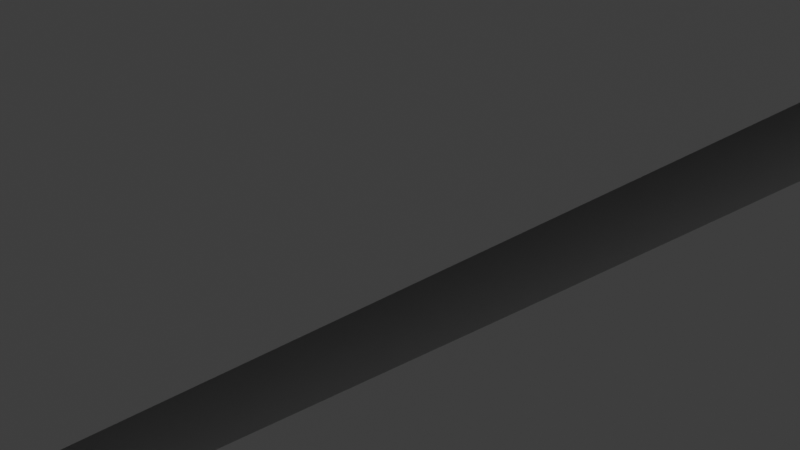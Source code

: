 # Source: fullHullAndOnlyHullNOHOLES.blend  (saved by Blender 2.93.20; exported with 4.5.12 LTS)
import bpy
from mathutils import Matrix  # noqa: F401  (used for matrix-valued properties, if any)

bpy.ops.wm.read_factory_settings(use_empty=True)
scene = bpy.context.scene
scene.name = 'Scene'

# ---- collections
col_collection = bpy.data.collections.new('Collection'); scene.collection.children.link(col_collection)

# ---- materials (node trees are filled in below, after node groups)
mat_material = bpy.data.materials.new('Material')
mat_material.alpha_threshold = 0.0
mat_material.use_transparent_shadow = False
mat_material.line_color = (0.0, 0.0, 0.0, 1.0)

# ---- material node trees
mat_material.use_nodes = True; mat_material.node_tree.nodes.clear()
_N = mat_material.node_tree.nodes; _L = mat_material.node_tree.links
n0 = _N.new('ShaderNodeOutputMaterial'); n0.name = 'Material Output'; n0.location = (300, 300)
n1 = _N.new('ShaderNodeBsdfPrincipled'); n1.name = 'Principled BSDF'; n1.location = (10, 300)
n1.distribution = 'GGX'
n1.subsurface_method = 'BURLEY'
n1.inputs[2].default_value = 0.4
n1.inputs[3].default_value = 1.45
n1.inputs[27].default_value = (0.0, 0.0, 0.0, 1.0)
n1.inputs[28].default_value = 1.0
_L.new(n1.outputs[0], n0.inputs[0])
n0.is_active_output = True

# ---- world
world_world = bpy.data.worlds.new('World'); scene.world = world_world
world_world.use_nodes = True; world_world.node_tree.nodes.clear()
_N = world_world.node_tree.nodes; _L = world_world.node_tree.links
n0 = _N.new('ShaderNodeOutputWorld'); n0.name = 'World Output'; n0.location = (300, 300)
n1 = _N.new('ShaderNodeBackground'); n1.name = 'Background'; n1.location = (10, 300)
n1.inputs[0].default_value = (0.05088, 0.05088, 0.05088, 1.0)
_L.new(n1.outputs[0], n0.inputs[0])
n0.is_active_output = True
world_world.color = (0.05088, 0.05088, 0.05088)
world_world.use_sun_shadow = False
world_world.sun_shadow_jitter_overblur = 0.0

# ---- cameras
cam_camera = bpy.data.cameras.new('Camera')
cam_camera.clip_end = 100.0
cam_camera.ortho_scale = 7.314

# ---- lights
light_light = bpy.data.lights.new('Light', 'POINT')
light_light.transmission_factor = 0.0
light_light.energy = 1000.0
light_light.shadow_soft_size = 0.1
light_light.shadow_maximum_resolution = 0.006
light_light.use_absolute_resolution = True

# ---- meshes
me_cube = bpy.data.meshes.new('Cube')
me_cube.from_pydata([(1.0, 1.0, 4.982), (1.0, -1.0, 4.982), (-1.0, 1.0, 4.982), (-1.0, -1.0, 4.982), (1.0, 1.0, 1.109), (-1.0, -1.0, 1.109), (1.0, -1.0, 1.109), (-1.0, 1.0, 1.109), (0.9917, 1.0, 0.06699), (0.9917, -1.0, 0.06699), (-0.9917, 1.0, 0.06699), (-0.9917, -1.0, 0.06699)], [], [(0, 2, 3, 1), (6, 1, 3, 5), (5, 3, 2, 7), (9, 6, 5, 11), (4, 0, 1, 6), (7, 2, 0, 4), (8, 4, 6, 9), (11, 5, 7, 10), (10, 7, 4, 8), (11, 10, 8, 9)])
_uv = me_cube.uv_layers.new(name='UVMap')
_uv.uv.foreach_set('vector', [0.625, 0.5, 0.875, 0.5, 0.875, 0.75, 0.625, 0.75, 0.5, 0.75, 0.625, 0.75, 0.625, 1.0, 0.5, 1.0, 0.5, 0.0, 0.625, 0.0, 0.625, 0.25, 0.5, 0.25, 0.4289, 0.75, 0.5, 0.75, 0.5, 1.0, 0.4289, 1.0, 0.5, 0.5, 0.625, 0.5, 0.625, 0.75, 0.5, 0.75, 0.5, 0.25, 0.625, 0.25, 0.625, 0.5, 0.5, 0.5, 0.4289, 0.5, 0.5, 0.5, 0.5, 0.75, 0.4289, 0.75, 0.4289, 0.0, 0.5, 0.0, 0.5, 0.25, 0.4289, 0.25, 0.4289, 0.25, 0.5, 0.25, 0.5, 0.5, 0.4289, 0.5, 0.4289, 1.0, 0.4289, 0.25, 0.4289, 0.5, 0.4289, 0.75])
me_cube.materials.append(mat_material)
me_cube.use_remesh_preserve_volume = False
me_cube.use_remesh_preserve_attributes = False
me_cube.use_mirror_vertex_groups = False
me_cube.update()
me_nurbscurve_007 = bpy.data.meshes.new('NurbsCurve.007')
me_nurbscurve_007.from_pydata([(0.4045, 0.1171, -0.07941), (0.8007, 0.1171, 0.03843), (1.168, 0.1171, 0.1883), (1.499, 0.1171, 0.4258), (1.809, 0.1171, 0.6897), (2.124, 0.1171, 0.9472), (2.459, 0.1171, 1.178), (2.809, 0.1171, 1.387), (3.153, 0.1171, 1.605), (3.426, 0.1171, 1.906), (3.537, 0.1171, 2.298), (3.561, 0.1171, 2.704), (3.575, 0.1171, 3.111), (3.581, 0.1171, 3.518), (3.585, 0.1171, 3.925), (3.587, 0.1171, 4.332), (3.587, 0.1171, 4.739), (3.587, 0.1171, 5.146), (3.587, 0.1171, 5.553), (3.588, 0.1171, 5.96), (3.591, 0.1171, 6.367), (3.594, 0.1171, 6.775), (3.596, 0.1171, 7.182), (3.482, 0.1171, 7.167), (3.165, 0.1171, 7.128), (2.681, 0.1171, 7.087), (2.139, 0.1171, 7.087), (1.592, 0.1171, 7.126), (1.037, 0.1171, 7.167), (0.5195, 0.1171, 7.188), (0.1607, 0.1171, 7.196), (-1.136e-07, 0.1171, 7.199), (3.359, 17.18, 6.162), (5.282, 17.18, 6.279), (5.247, 17.18, 5.475), (5.208, 17.18, 4.497), (5.172, 17.18, 3.372), (5.147, 17.18, 2.326), (5.134, 17.18, 1.576), (5.125, 17.18, 1.201), (5.104, 17.18, 0.9991), (5.011, 17.18, 0.7873), (4.897, 17.18, 0.5651), (4.695, 17.18, 0.367), (4.424, 17.18, 0.2347), (3.992, 17.18, 0.131), (3.409, 17.18, 0.07774), (2.648, 17.18, 0.04071), (1.793, 17.18, 0.006082), (1.028, 17.18, -0.02707), (0.4724, 17.18, -0.05661), (0.1432, 17.18, -0.07667), (0.0, 17.18, 6.354), (0.0, 17.18, -0.07667), (0.0, 36.62, 0.09701), (0.0, 38.73, 0.108), (0.0, 40.84, 0.1199), (0.0, 44.0, 0.1377), (0.0, 46.61, 0.1441), (0.0, 47.1, 0.1445), (0.0, 47.6, 0.1468), (0.0, 48.59, 0.1474), (0.0, 49.59, 0.1473), (0.0, 50.09, 0.1473), (0.0, 50.58, 0.1472), (0.0, 51.08, 0.1474), (0.0, 51.71, 0.2443), (0.0, 52.19, 0.5262), (0.0, 52.54, 0.7772), (-1.156e-07, 52.95, 1.09), (-1.175e-07, 53.38, 1.418), (0.0, 53.82, 1.668), (0.0, 54.26, 1.924), (0.0, 54.69, 2.203), (0.0, 55.14, 2.438), (0.0, 55.61, 2.715), (0.0, 56.09, 2.961), (0.0, 56.59, 3.175), (0.0, 57.1, 3.421), (0.0, 57.61, 3.611), (0.0, 58.09, 3.975), (-1.128e-07, 58.53, 4.364), (-1.11e-07, 58.78, 4.837), (-9.781e-08, 58.82, 5.379), (-7.284e-08, 58.76, 5.919), (-3.65e-08, 58.68, 6.455), (-6.837e-09, 58.42, 6.98), (-1.3e-08, 57.51, 6.94), (-3.125e-08, 55.65, 6.857), (-5.103e-08, 53.72, 6.773), (-6.292e-08, 52.46, 6.723), (-6.83e-08, 51.83, 6.7), (-7.277e-08, 51.42, 6.681), (-7.793e-08, 51.07, 6.659), (-8.649e-08, 50.39, 6.623), (-9.771e-08, 49.38, 6.576), (-1.075e-07, 48.35, 6.531), (-1.119e-07, 47.63, 6.504), (-1.127e-07, 47.21, 6.491), (-1.127e-07, 46.97, 6.484), (-1.127e-07, 46.78, 6.481), (-1.127e-07, 46.52, 6.477), (-1.127e-07, 46.26, 6.475), (-1.127e-07, 45.57, 6.46), (-1.127e-07, 44.17, 6.425), (-1.127e-07, 42.15, 6.372), (-1.127e-07, 40.12, 6.315), (-1.127e-07, 38.4, 6.263), (-1.134e-07, 37.08, 6.222), (-1.24e-07, 36.12, 6.193), (-1.563e-07, 35.38, 6.171), (-1.984e-07, 34.85, 6.155), (0.0, 34.51, 6.142), (0.0, 27.58, 6.106), (0.0, 24.11, 6.141), (-7.285e-08, 15.63, 6.402), (-1.282e-07, 14.08, 6.454), (-1.074e-07, 12.53, 6.509), (-1.144e-07, 10.97, 6.573), (-1.121e-07, 9.421, 6.641), (-1.128e-07, 7.869, 6.712), (-1.126e-07, 6.318, 6.789), (-1.127e-07, 4.767, 6.875), (-1.126e-07, 3.216, 6.975), (-1.129e-07, 1.667, 7.086), (-1.127e-07, 0.004841, 7.208), (-1.126e-07, -0.6656, 7.262), (-1.13e-07, -1.336, 7.313), (-1.106e-07, -2.007, 7.362), (-9.469e-08, -3.348, 7.461), (-7.345e-08, -4.019, 7.512), (-3.809e-08, -4.69, 7.564), (-2.609e-08, -5.342, 6.591), (-5.849e-08, -5.305, 5.565), (-8.553e-08, -5.273, 4.538), (-9.975e-08, -5.257, 4.025), (-1.106e-07, -5.247, 3.512), (-1.128e-07, -5.254, 2.999), (-1.126e-07, -5.251, 2.485), (-1.127e-07, -5.202, 1.974), (-1.127e-07, -5.053, 1.482), (-1.127e-07, -4.762, 1.06), (-1.127e-07, -4.363, 0.7352), (-1.127e-07, -3.915, 0.4839), (-1.126e-07, -3.431, 0.3148), (-1.127e-07, -2.932, 0.1916), (-1.126e-07, -2.43, 0.0847), (-1.134e-07, -1.927, -0.01811), (-1.097e-07, -1.421, -0.107), (-1.207e-07, -0.9097, -0.1432), (-1.153e-07, -0.3962, -0.1274), (0.0, 0.1171, -0.1253), (-1.163e-07, 3.91, -0.08647), (-1.29e-07, 5.806, -0.06804), (-1.407e-07, 7.702, -0.05221), (-1.346e-07, 9.599, -0.04348), (-1.148e-07, 11.5, -0.0474), (-8.374e-08, 13.39, -0.0619), (-5.064e-08, 15.29, -0.07981), (0.1369, 34.51, 0.09611), (0.4508, 34.51, 0.1196), (1.018, 34.51, 0.1583), (1.863, 34.51, 0.21), (2.842, 34.51, 0.267), (3.705, 34.51, 0.3189), (4.344, 34.51, 0.3762), (4.8, 34.51, 0.47), (5.107, 34.51, 0.6164), (5.29, 34.51, 0.8073), (5.376, 34.51, 1.043), (5.406, 34.51, 1.35), (5.417, 34.51, 1.746), (5.422, 34.51, 2.199), (5.426, 34.51, 2.664), (5.429, 34.51, 3.107), (5.431, 34.51, 3.504), (5.431, 34.51, 3.902), (5.431, 34.51, 4.389), (5.433, 34.51, 4.949), (5.443, 34.51, 5.459), (5.484, 34.51, 6.156), (5.194, 34.51, 6.131), (4.553, 34.51, 6.07), (3.631, 34.51, 6.007), (2.645, 34.51, 5.986), (1.732, 34.51, 6.012), (0.9757, 34.51, 6.058), (0.4302, 34.51, 6.103), (0.1184, 34.51, 6.119), (0.0, 34.51, 0.08583), (0.1349, 46.11, 0.1495), (0.4495, 46.11, 0.1556), (1.017, 46.11, 0.1739), (1.863, 46.11, 0.2134), (2.842, 46.11, 0.2671), (3.704, 46.11, 0.3194), (4.33, 46.11, 0.3889), (4.736, 46.11, 0.5281), (4.96, 46.11, 0.7504), (5.071, 46.11, 1.006), (5.128, 46.11, 1.268), (5.154, 46.11, 1.579), (5.166, 46.11, 1.975), (5.171, 46.11, 2.428), (5.174, 46.11, 2.893), (5.179, 46.11, 3.733), (5.155, 46.7, 6.069), (5.161, 46.7, 6.336), (5.179, 46.11, 4.9), (5.182, 46.11, 5.703), (5.188, 46.11, 6.101), (5.192, 46.11, 6.345), (5.194, 46.11, 6.463), (4.944, 46.11, 6.433), (4.384, 46.11, 6.395), (3.558, 46.11, 6.352), (2.629, 46.11, 6.332), (1.731, 46.11, 6.344), (0.9757, 46.11, 6.38), (0.4302, 46.11, 6.426), (0.1184, 46.11, 6.46), (0.0, 46.11, 0.1476), (-1.127e-07, 46.11, 6.472), (0.4877, 51.58, 0.1728), (0.9747, 51.58, 0.2071), (1.461, 51.58, 0.2522), (2.431, 51.58, 0.3656), (2.915, 51.58, 0.4298), (3.397, 51.58, 0.5042), (3.874, 51.58, 0.6169), (4.292, 51.57, 0.8623), (4.515, 51.57, 1.293), (4.582, 51.57, 1.776), (4.596, 51.57, 2.264), (4.601, 51.57, 2.752), (4.605, 51.57, 3.24), (4.608, 51.57, 3.729), (4.609, 51.57, 4.217), (4.609, 51.57, 4.705), (4.608, 51.57, 5.194), (4.605, 51.57, 5.682), (4.598, 51.57, 6.17), (4.585, 51.57, 6.658), (4.339, 51.57, 6.634), (3.791, 51.57, 6.558), (2.977, 51.57, 6.49), (2.059, 51.58, 6.503), (1.204, 51.58, 6.579), (0.5792, 51.58, 6.647), (0.226, 51.58, 6.677), (0.06082, 51.58, 6.687), (0.0, 51.58, 0.1483), (0.0, 51.58, 6.687), (0.8184, 58.48, 6.977), (1.589, 58.18, 6.962), (2.229, 57.66, 6.942), (2.734, 57.0, 6.919), (3.153, 56.29, 6.894), (3.504, 55.54, 6.865), (3.799, 54.77, 6.831), (4.043, 53.98, 6.792), (4.245, 53.18, 6.75), (4.421, 52.38, 6.707), (4.618, 51.34, 6.666), (4.657, 51.08, 6.659), (4.72, 50.68, 6.647), (4.814, 50.11, 6.629), (4.935, 49.34, 6.604), (5.05, 48.4, 6.567), (5.134, 47.3, 6.516), (5.277, 45.06, 6.422), (5.322, 44.0, 6.388), (5.38, 42.95, 6.356), (5.458, 40.84, 6.3), (5.496, 38.73, 6.25), (5.502, 37.67, 6.227), (5.499, 36.62, 6.203), (5.492, 35.56, 6.181), (5.241, 15.03, 6.367), (5.198, 12.88, 6.452), (5.148, 10.72, 6.537), (5.08, 8.568, 6.637), (4.943, 6.419, 6.757), (4.656, 4.286, 6.892), (4.18, 2.188, 7.035), (3.348, -0.4256, 7.223), (3.074, -0.9567, 7.262), (2.787, -1.48, 7.303), (2.475, -1.99, 7.345), (2.144, -2.487, 7.386), (1.798, -2.974, 7.428), (1.443, -3.454, 7.469), (1.081, -3.93, 7.508), (0.7163, -4.404, 7.542), (0.3553, -4.88, 7.576), (-1.49e-08, 58.58, 6.987), (-1.211e-08, -5.36, 7.617), (0.1773, 52.19, 0.5316), (0.3103, 51.93, 0.3779), (0.08866, 52.36, 0.6342), (0.399, 51.75, 0.2753), (0.133, 52.28, 0.5829), (0.2217, 52.1, 0.4804), (0.04433, 52.45, 0.6854), (0.4433, 51.66, 0.2241), (0.266, 52.01, 0.4291), (0.3547, 51.84, 0.3266), (4.424, 52.38, 6.211), (4.238, 53.19, 6.248), (4.027, 53.99, 6.284), (3.775, 54.78, 6.316), (3.475, 55.55, 6.344), (3.121, 56.3, 6.368), (2.701, 57.02, 6.389), (2.198, 57.69, 6.408), (1.565, 58.22, 6.426), (0.8062, 58.54, 6.442), (4.421, 52.38, 5.714), (4.225, 53.18, 5.741), (4.004, 53.99, 5.768), (3.745, 54.78, 5.792), (3.44, 55.55, 5.813), (3.082, 56.3, 5.831), (2.662, 57.03, 5.847), (2.162, 57.7, 5.862), (1.537, 58.25, 5.88), (0.7917, 58.59, 5.899), (4.412, 52.38, 5.212), (4.205, 53.18, 5.225), (3.975, 53.98, 5.24), (3.708, 54.76, 5.253), (3.397, 55.54, 5.264), (3.036, 56.29, 5.273), (2.616, 57.01, 5.283), (2.12, 57.69, 5.296), (1.505, 58.25, 5.316), (0.7747, 58.62, 5.345), (4.398, 52.36, 4.715), (4.178, 53.15, 4.72), (3.935, 53.94, 4.726), (3.658, 54.72, 4.731), (3.34, 55.48, 4.735), (2.976, 56.22, 4.739), (2.555, 56.94, 4.744), (2.064, 57.61, 4.752), (1.461, 58.17, 4.77), (0.7512, 58.55, 4.8), (4.383, 52.36, 4.257), (4.148, 53.14, 4.295), (3.893, 53.91, 4.335), (3.606, 54.68, 4.376), (3.28, 55.44, 4.42), (2.911, 56.17, 4.465), (2.491, 56.89, 4.516), (2.004, 57.56, 4.575), (1.415, 58.12, 4.649), (0.7263, 58.53, 4.739), (4.354, 52.32, 3.744), (4.092, 53.07, 3.758), (3.812, 53.81, 3.776), (3.505, 54.54, 3.8), (3.164, 55.26, 3.83), (2.786, 55.97, 3.868), (2.364, 56.65, 3.917), (1.885, 57.29, 3.984), (1.32, 57.85, 4.08), (0.6739, 58.25, 4.213), (4.319, 52.27, 3.255), (4.027, 52.96, 3.27), (3.719, 53.65, 3.29), (3.389, 54.33, 3.318), (3.032, 55.01, 3.355), (2.644, 55.66, 3.403), (2.22, 56.3, 3.467), (1.75, 56.9, 3.551), (1.212, 57.42, 3.674), (0.6139, 57.81, 3.841), (4.288, 52.21, 2.786), (3.97, 52.85, 2.82), (3.639, 53.49, 2.86), (3.289, 54.12, 2.909), (2.918, 54.74, 2.968), (2.521, 55.34, 3.039), (2.096, 55.92, 3.126), (1.634, 56.48, 3.236), (1.12, 56.96, 3.384), (0.563, 57.34, 3.577), (4.261, 52.16, 2.326), (3.92, 52.74, 2.389), (3.57, 53.33, 2.457), (3.204, 53.9, 2.535), (2.821, 54.46, 2.623), (2.418, 55.01, 2.723), (1.991, 55.55, 2.839), (1.536, 56.06, 2.977), (1.043, 56.5, 3.152), (0.5207, 56.84, 3.302), (4.228, 52.11, 1.869), (3.871, 52.64, 1.963), (3.506, 53.17, 2.063), (3.128, 53.69, 2.171), (2.736, 54.2, 2.289), (2.329, 54.7, 2.42), (1.903, 55.18, 2.565), (1.455, 55.64, 2.731), (0.9792, 56.04, 2.932), (0.4863, 56.35, 3.104), (4.15, 52.05, 1.41), (3.782, 52.53, 1.529), (3.408, 53.01, 1.653), (3.024, 53.48, 1.786), (2.629, 53.94, 1.93), (2.222, 54.39, 2.085), (1.802, 54.82, 2.256), (1.365, 55.23, 2.447), (0.911, 55.59, 2.672), (0.4499, 55.87, 2.868), (3.928, 52.0, 0.9938), (3.561, 52.43, 1.127), (3.191, 52.85, 1.266), (2.813, 53.26, 1.415), (2.428, 53.67, 1.574), (2.036, 54.07, 1.746), (1.635, 54.46, 1.934), (1.225, 54.82, 2.143), (0.8082, 55.14, 2.386), (0.3961, 55.4, 2.601), (3.533, 51.95, 0.7508), (3.191, 52.31, 0.8865), (2.846, 52.68, 1.028), (2.497, 53.04, 1.177), (2.143, 53.4, 1.337), (1.785, 53.74, 1.508), (1.423, 54.08, 1.693), (1.057, 54.41, 1.898), (0.6915, 54.7, 2.133), (0.337, 54.94, 2.337), (3.094, 51.89, 0.6322), (2.79, 52.21, 0.7616), (2.484, 52.52, 0.8954), (2.175, 52.83, 1.036), (1.863, 53.14, 1.184), (1.549, 53.44, 1.341), (1.232, 53.73, 1.51), (0.9134, 54.02, 1.693), (0.597, 54.28, 1.901), (0.2912, 54.5, 2.07), (2.654, 51.84, 0.5471), (2.391, 52.11, 0.6655), (2.128, 52.37, 0.787), (1.863, 52.64, 0.9133), (1.595, 52.9, 1.045), (1.326, 53.15, 1.184), (1.055, 53.41, 1.33), (0.7834, 53.65, 1.488), (0.5134, 53.88, 1.663), (0.2513, 54.08, 1.792), (2.212, 51.8, 0.4701), (1.993, 52.01, 0.5754), (1.772, 52.23, 0.6828), (1.551, 52.45, 0.7933), (1.328, 52.66, 0.9075), (1.104, 52.88, 1.026), (0.8791, 53.09, 1.15), (0.6533, 53.29, 1.281), (0.4292, 53.48, 1.424), (0.171, 53.65, 1.584), (1.329, 51.75, 0.3507), (1.197, 51.92, 0.4495), (1.064, 52.08, 0.5491), (0.9312, 52.25, 0.6498), (0.7979, 52.42, 0.752), (0.6642, 52.59, 0.8558), (0.5302, 52.76, 0.9616), (0.3959, 52.92, 1.07), (0.2621, 53.08, 1.183), (0.13, 53.23, 1.299), (0.8865, 51.7, 0.2847), (0.7981, 51.83, 0.3624), (0.7097, 51.96, 0.4403), (0.6211, 52.08, 0.5187), (0.5324, 52.21, 0.5977), (0.4435, 52.34, 0.6772), (0.3545, 52.46, 0.7574), (0.2654, 52.59, 0.8386), (0.1764, 52.71, 0.9213), (0.08784, 52.83, 1.005), (0.0, 48.1, 0.1476), (0.0, 49.09, 0.1473), (4.992, 48.87, 6.586), (5.092, 47.85, 6.541), (5.164, 46.71, 6.489), (5.149, 46.7, 5.662), (5.147, 46.69, 4.885), (5.148, 46.68, 3.778), (5.145, 46.67, 2.968), (5.14, 46.67, 2.499), (5.134, 46.66, 2.042), (5.122, 46.66, 1.636), (5.095, 46.66, 1.307), (5.045, 46.65, 1.069), (4.935, 46.65, 0.7912), (4.709, 46.65, 0.5493), (4.3, 46.64, 0.4007), (3.686, 46.64, 0.3273), (2.857, 46.63, 0.2722), (1.921, 46.62, 0.2163), (1.061, 46.61, 0.1725), (0.4998, 46.61, 0.1524), (0.1682, 46.61, 0.1455), (5.129, 47.3, 6.327), (5.123, 47.29, 6.037), (5.116, 47.29, 5.62), (5.114, 47.28, 4.87), (5.117, 47.26, 3.824), (5.114, 47.25, 3.044), (5.108, 47.24, 2.572), (5.101, 47.23, 2.11), (5.088, 47.23, 1.694), (5.061, 47.22, 1.348), (5.016, 47.22, 1.133), (4.909, 47.21, 0.8335), (4.68, 47.2, 0.5721), (4.269, 47.19, 0.4144), (3.667, 47.18, 0.3375), (2.871, 47.16, 0.2802), (1.979, 47.14, 0.2228), (1.105, 47.12, 0.175), (0.55, 47.11, 0.1533), (0.2015, 47.11, 0.1456), (5.087, 47.85, 6.318), (5.08, 47.84, 6.004), (5.074, 47.83, 5.578), (5.072, 47.82, 4.857), (5.077, 47.8, 3.871), (5.075, 47.79, 3.123), (5.068, 47.78, 2.648), (5.06, 47.77, 2.182), (5.047, 47.76, 1.757), (5.019, 47.76, 1.394), (4.981, 47.75, 1.203), (4.876, 47.74, 0.8817), (4.646, 47.73, 0.6009), (4.233, 47.72, 0.4337), (3.644, 47.7, 0.353), (2.882, 47.68, 0.2931), (2.035, 47.65, 0.2338), (1.148, 47.63, 0.1809), (0.5996, 47.62, 0.1572), (0.2345, 47.61, 0.1481), (5.045, 48.4, 6.309), (5.038, 48.39, 5.972), (5.032, 48.38, 5.537), (5.031, 48.37, 4.843), (5.037, 48.35, 3.919), (5.035, 48.34, 3.202), (5.028, 48.33, 2.724), (5.02, 48.32, 2.254), (5.006, 48.31, 1.819), (4.979, 48.3, 1.439), (4.947, 48.29, 1.272), (4.845, 48.28, 0.929), (4.614, 48.27, 0.6286), (4.198, 48.25, 0.4519), (3.621, 48.23, 0.3673), (2.894, 48.2, 0.3051), (2.091, 48.17, 0.2442), (1.191, 48.14, 0.186), (0.6492, 48.12, 0.1602), (0.2676, 48.11, 0.1496), (4.988, 48.87, 6.294), (4.983, 48.86, 5.934), (4.976, 48.86, 5.49), (4.977, 48.85, 4.826), (4.984, 48.84, 3.964), (4.983, 48.83, 3.28), (4.977, 48.82, 2.8), (4.968, 48.81, 2.326), (4.955, 48.8, 1.884), (4.929, 48.8, 1.487), (4.902, 48.79, 1.344), (4.804, 48.79, 0.9802), (4.573, 48.77, 0.6607), (4.155, 48.76, 0.4741), (3.593, 48.73, 0.3852), (2.9, 48.7, 0.3201), (2.143, 48.67, 0.2572), (1.232, 48.64, 0.1923), (0.6976, 48.62, 0.1638), (0.3001, 48.6, 0.1508), (4.932, 49.34, 6.278), (4.927, 49.33, 5.896), (4.922, 49.33, 5.444), (4.923, 49.32, 4.809), (4.931, 49.32, 4.01), (4.931, 49.31, 3.358), (4.924, 49.31, 2.876), (4.916, 49.3, 2.399), (4.904, 49.3, 1.948), (4.878, 49.29, 1.535), (4.857, 49.29, 1.416), (4.763, 49.28, 1.031), (4.532, 49.27, 0.6926), (4.113, 49.25, 0.4962), (3.564, 49.23, 0.4031), (2.907, 49.21, 0.3356), (2.195, 49.18, 0.2713), (1.273, 49.14, 0.1993), (0.7457, 49.12, 0.1682), (0.3324, 49.1, 0.1527), (4.816, 50.1, 6.27), (4.815, 50.08, 5.867), (4.813, 50.07, 5.408), (4.819, 50.05, 4.802), (4.831, 50.03, 4.067), (4.835, 50.01, 3.449), (4.831, 49.99, 2.966), (4.827, 49.97, 2.487), (4.818, 49.96, 2.028), (4.797, 49.94, 1.601), (4.781, 49.94, 1.505), (4.694, 49.92, 1.1), (4.467, 49.89, 0.7425), (4.051, 49.86, 0.5349), (3.519, 49.82, 0.4358), (2.899, 49.78, 0.3637), (2.236, 49.73, 0.2958), (1.307, 49.67, 0.2128), (0.7899, 49.64, 0.1769), (0.3629, 49.61, 0.1567), (4.726, 50.67, 6.255), (4.728, 50.65, 5.83), (4.73, 50.63, 5.364), (4.737, 50.6, 4.789), (4.75, 50.58, 4.116), (4.756, 50.55, 3.531), (4.754, 50.53, 3.047), (4.752, 50.51, 2.566), (4.746, 50.49, 2.1), (4.728, 50.47, 1.657), (4.717, 50.46, 1.586), (4.637, 50.44, 1.161), (4.412, 50.41, 0.7838), (3.997, 50.37, 0.5658), (3.48, 50.33, 0.4617), (2.896, 50.29, 0.3869), (2.28, 50.24, 0.3175), (1.343, 50.18, 0.2248), (0.8348, 50.14, 0.1853), (0.3936, 50.11, 0.1608), (4.666, 51.07, 6.235), (4.671, 51.05, 5.788), (4.674, 51.03, 5.314), (4.68, 51.01, 4.768), (4.691, 50.99, 4.158), (4.696, 50.97, 3.605), (4.695, 50.95, 3.119), (4.693, 50.94, 2.636), (4.688, 50.92, 2.162), (4.672, 50.9, 1.704), (4.665, 50.9, 1.657), (4.59, 50.88, 1.212), (4.367, 50.85, 0.8166), (3.952, 50.82, 0.5888), (3.449, 50.79, 0.4809), (2.9, 50.76, 0.405), (2.329, 50.72, 0.3359), (1.381, 50.66, 0.2351), (0.881, 50.63, 0.1928), (0.4248, 50.61, 0.1646), (4.629, 51.33, 6.209), (4.636, 51.32, 5.742), (4.639, 51.31, 5.26), (4.643, 51.3, 4.743), (4.649, 51.29, 4.194), (4.652, 51.28, 3.673), (4.65, 51.27, 3.186), (4.648, 51.26, 2.7), (4.644, 51.25, 2.219), (4.628, 51.24, 1.745), (4.625, 51.24, 1.721), (4.555, 51.23, 1.257), (4.332, 51.22, 0.8439), (3.915, 51.2, 0.6067), (3.425, 51.18, 0.4958), (2.909, 51.17, 0.42), (2.381, 51.15, 0.3526), (1.422, 51.12, 0.2445), (0.9286, 51.11, 0.2003), (0.4566, 51.09, 0.1687), (0.0, 37.67, 0.1025), (0.0, 39.78, 0.1138), (0.0, 42.95, 0.1321), (0.0, 45.06, 0.1426), (0.0, 35.56, 0.09142), (0.0, 41.89, 0.126), (5.421, 41.9, 6.328), (5.477, 39.78, 6.275), (5.179, 46.11, 4.316), (5.177, 46.11, 3.313), (5.47, 35.56, 5.878), (5.454, 35.56, 5.513), (5.443, 35.56, 5.012), (5.437, 35.56, 4.429), (5.435, 35.56, 3.932), (5.433, 35.56, 3.516), (5.43, 35.55, 3.116), (5.425, 35.55, 2.674), (5.42, 35.55, 2.208), (5.413, 35.55, 1.754), (5.4, 35.55, 1.357), (5.37, 35.55, 1.049), (5.286, 35.55, 0.8101), (5.108, 35.55, 0.6132), (4.806, 35.55, 0.4602), (4.354, 35.55, 0.3634), (3.714, 35.55, 0.3069), (2.849, 35.55, 0.2578), (1.868, 35.56, 0.2043), (1.02, 35.56, 0.1564), (0.4518, 35.56, 0.1214), (0.137, 35.56, 0.1005), (5.479, 36.62, 5.918), (5.462, 36.62, 5.564), (5.451, 36.61, 5.073), (5.442, 36.61, 4.466), (5.438, 36.61, 3.959), (5.433, 36.61, 3.526), (5.429, 36.6, 3.123), (5.423, 36.6, 2.682), (5.416, 36.6, 2.215), (5.408, 36.6, 1.76), (5.393, 36.6, 1.362), (5.362, 36.6, 1.053), (5.279, 36.6, 0.8118), (5.107, 36.6, 0.609), (4.811, 36.6, 0.4495), (4.362, 36.6, 0.3498), (3.721, 36.6, 0.2943), (2.855, 36.6, 0.248), (1.871, 36.61, 0.1982), (1.022, 36.61, 0.1543), (0.4526, 36.61, 0.1231), (0.1371, 36.62, 0.1049), (5.483, 37.67, 5.96), (5.467, 37.67, 5.617), (5.455, 37.67, 5.135), (5.443, 37.67, 4.505), (5.437, 37.66, 3.989), (5.431, 37.66, 3.538), (5.425, 37.66, 3.132), (5.418, 37.66, 2.692), (5.409, 37.65, 2.224), (5.4, 37.65, 1.768), (5.384, 37.65, 1.37), (5.352, 37.65, 1.06), (5.271, 37.65, 0.8162), (5.104, 37.65, 0.6074), (4.815, 37.65, 0.4413), (4.369, 37.65, 0.3383), (3.728, 37.65, 0.2835), (2.86, 37.66, 0.2397), (1.875, 37.66, 0.193), (1.024, 37.67, 0.1527), (0.4532, 37.67, 0.125), (0.1372, 37.67, 0.1093), (5.479, 38.73, 6.001), (5.464, 38.73, 5.671), (5.451, 38.73, 5.198), (5.438, 38.72, 4.545), (5.43, 38.72, 4.019), (5.422, 38.72, 3.551), (5.415, 38.71, 3.142), (5.407, 38.71, 2.704), (5.398, 38.71, 2.236), (5.387, 38.71, 1.78), (5.37, 38.71, 1.381), (5.338, 38.71, 1.07), (5.259, 38.71, 0.8237), (5.097, 38.7, 0.6089), (4.815, 38.7, 0.4361), (4.373, 38.7, 0.3298), (3.733, 38.71, 0.2751), (2.864, 38.71, 0.2332), (1.877, 38.72, 0.189), (1.025, 38.72, 0.1517), (0.4536, 38.72, 0.1271), (0.1372, 38.73, 0.1137), (5.463, 39.78, 6.045), (5.449, 39.78, 5.726), (5.436, 39.78, 5.264), (5.421, 39.78, 4.588), (5.413, 39.77, 4.053), (5.404, 39.77, 3.568), (5.397, 39.77, 3.157), (5.388, 39.77, 2.721), (5.379, 39.76, 2.252), (5.367, 39.76, 1.796), (5.35, 39.76, 1.397), (5.318, 39.76, 1.086), (5.241, 39.76, 0.8374), (5.086, 39.76, 0.6166), (4.811, 39.76, 0.4369), (4.373, 39.76, 0.3267), (3.733, 39.8, 0.2705), (2.864, 39.77, 0.2305), (1.877, 39.77, 0.1876), (1.025, 39.78, 0.1523), (0.4536, 39.78, 0.1301), (0.137, 39.78, 0.1186), (5.445, 40.84, 6.088), (5.432, 40.84, 5.782), (5.419, 40.84, 5.33), (5.404, 40.83, 4.632), (5.395, 40.83, 4.088), (5.385, 40.83, 3.585), (5.377, 40.83, 3.172), (5.369, 40.82, 2.738), (5.359, 40.82, 2.27), (5.347, 40.82, 1.813), (5.33, 40.82, 1.414), (5.297, 40.82, 1.103), (5.223, 40.81, 0.8517), (5.074, 40.81, 0.625), (4.806, 40.81, 0.4385), (4.373, 40.81, 0.3244), (3.734, 40.86, 0.2676), (2.865, 40.82, 0.2284), (1.878, 40.83, 0.1866), (1.025, 40.83, 0.1532), (0.4535, 40.83, 0.1334), (0.1368, 40.84, 0.1237), (5.41, 41.9, 6.135), (5.398, 41.9, 5.841), (5.387, 41.89, 5.4), (5.372, 41.89, 4.68), (5.363, 41.89, 4.128), (5.354, 41.88, 3.608), (5.346, 41.88, 3.194), (5.339, 41.88, 2.762), (5.329, 41.88, 2.294), (5.317, 41.88, 1.838), (5.3, 41.88, 1.439), (5.269, 41.87, 1.128), (5.197, 41.87, 0.8745), (5.055, 41.87, 0.6419), (4.796, 41.87, 0.4483), (4.367, 41.87, 0.3298), (3.731, 41.87, 0.2725), (2.862, 41.88, 0.2313), (1.876, 41.88, 0.189), (1.024, 41.89, 0.1559), (0.4529, 41.89, 0.1375), (0.1365, 41.89, 0.1292), (5.371, 42.95, 6.182), (5.361, 42.95, 5.9), (5.351, 42.95, 5.47), (5.337, 42.95, 4.728), (5.329, 42.94, 4.168), (5.32, 42.94, 3.632), (5.313, 42.94, 3.216), (5.306, 42.94, 2.787), (5.297, 42.94, 2.319), (5.286, 42.93, 1.864), (5.27, 42.93, 1.466), (5.239, 42.93, 1.155), (5.171, 42.93, 0.8989), (5.035, 42.93, 0.6605), (4.784, 42.93, 0.4599), (4.361, 42.93, 0.3369), (3.726, 42.93, 0.2776), (2.859, 42.93, 0.2354), (1.874, 42.94, 0.1922), (1.023, 42.94, 0.1592), (0.4523, 42.94, 0.1419), (0.1362, 42.95, 0.1348), (5.316, 44.0, 6.232), (5.307, 44.0, 5.963), (5.298, 44.0, 5.544), (5.287, 44.0, 4.782), (5.281, 43.99, 4.214), (5.275, 43.99, 3.662), (5.269, 43.99, 3.245), (5.263, 43.99, 2.819), (5.255, 43.98, 2.352), (5.246, 43.98, 1.898), (5.231, 43.98, 1.5), (5.202, 43.98, 1.189), (5.137, 43.98, 0.9313), (5.009, 43.98, 0.6873), (4.767, 43.98, 0.4795), (4.35, 43.98, 0.3513), (3.718, 43.98, 0.2891), (2.853, 43.99, 0.2442), (1.87, 43.99, 0.1982), (1.021, 44.0, 0.1637), (0.4512, 44.0, 0.1465), (0.1357, 44.0, 0.14), (5.273, 45.06, 6.285), (5.266, 45.06, 6.028), (5.258, 45.06, 5.619), (5.249, 45.05, 4.835), (5.245, 45.05, 4.259), (5.24, 45.05, 3.691), (5.235, 45.05, 3.272), (5.23, 45.05, 2.848), (5.224, 45.05, 2.382), (5.215, 45.04, 1.928), (5.201, 45.04, 1.53), (5.173, 45.04, 1.219), (5.112, 45.04, 0.9589), (4.991, 45.04, 0.709), (4.757, 45.04, 0.4942), (4.345, 45.04, 0.3611), (3.715, 45.04, 0.2965), (2.851, 45.05, 0.2497), (1.868, 45.05, 0.2018), (1.02, 45.05, 0.1666), (0.4509, 45.05, 0.1501), (0.1355, 45.06, 0.1444), (-4.248e-08, -5.323, 6.078), (-7.191e-08, -5.289, 5.051), (-1.331e-08, -5.357, 7.104), (0.2022, -0.1396, -0.1034), (0.1011, -0.2679, -0.1154), (0.3034, -0.01125, -0.09142), (0.05056, -0.3321, -0.1214), (0.2528, -0.07541, -0.09742), (0.1517, -0.2037, -0.1094), (0.3539, 0.05291, -0.08542), (0.2275, -0.1075, -0.1004), (0.2781, -0.04333, -0.09442), (0.177, -0.1717, -0.1064), (0.3593, -4.868, 7.071), (0.724, -4.383, 7.046), (1.092, -3.9, 7.021), (1.447, -3.43, 6.993), (1.797, -2.957, 6.961), (2.137, -2.477, 6.93), (2.463, -1.987, 6.898), (2.771, -1.485, 6.867), (3.054, -0.9696, 6.836), (3.336, -0.4317, 6.807), (0.3633, -4.845, 6.568), (0.7316, -4.352, 6.552), (1.103, -3.86, 6.536), (1.452, -3.398, 6.517), (1.795, -2.932, 6.495), (2.129, -2.46, 6.473), (2.451, -1.979, 6.452), (2.754, -1.486, 6.431), (3.035, -0.9801, 6.41), (3.324, -0.4367, 6.39), (0.3672, -4.819, 6.065), (0.7392, -4.318, 6.058), (1.114, -3.819, 6.052), (1.456, -3.364, 6.042), (1.793, -2.906, 6.03), (2.122, -2.442, 6.018), (2.438, -1.969, 6.006), (2.737, -1.486, 5.995), (3.015, -0.9898, 5.983), (3.312, -0.4413, 5.973), (0.3713, -4.793, 5.562), (0.7471, -4.284, 5.565), (1.126, -3.777, 5.569), (1.461, -3.331, 5.568), (1.792, -2.88, 5.566), (2.115, -2.424, 5.563), (2.426, -1.96, 5.561), (2.721, -1.485, 5.558), (2.996, -0.9995, 5.556), (3.302, -0.4459, 5.556), (0.3755, -4.77, 5.059), (0.7553, -4.253, 5.073), (1.138, -3.738, 5.087), (1.467, -3.299, 5.095), (1.792, -2.856, 5.102), (2.109, -2.408, 5.108), (2.416, -1.952, 5.115), (2.707, -1.486, 5.122), (2.979, -1.01, 5.129), (3.293, -0.4508, 5.138), (0.3798, -4.746, 4.557), (0.7635, -4.222, 4.581), (1.15, -3.699, 4.605), (1.473, -3.267, 4.623), (1.792, -2.832, 4.638), (2.104, -2.391, 4.653), (2.405, -1.944, 4.669), (2.693, -1.487, 4.684), (2.962, -1.02, 4.7), (3.284, -0.4555, 4.72), (0.384, -4.722, 4.055), (0.7717, -4.19, 4.09), (1.162, -3.659, 4.125), (1.479, -3.235, 4.151), (1.791, -2.807, 4.175), (2.098, -2.374, 4.199), (2.394, -1.935, 4.222), (2.678, -1.487, 4.247), (2.945, -1.03, 4.271), (3.274, -0.4601, 4.302), (0.388, -4.704, 3.554), (0.7796, -4.163, 3.6), (1.173, -3.625, 3.646), (1.484, -3.207, 3.68), (1.791, -2.786, 3.713), (2.091, -2.361, 3.745), (2.383, -1.929, 3.777), (2.662, -1.489, 3.809), (2.926, -1.041, 3.841), (3.263, -0.4654, 3.884), (0.392, -4.702, 3.052), (0.7872, -4.151, 3.11), (1.185, -3.602, 3.168), (1.489, -3.189, 3.21), (1.789, -2.774, 3.25), (2.084, -2.354, 3.29), (2.371, -1.929, 3.33), (2.646, -1.496, 3.37), (2.906, -1.055, 3.411), (3.251, -0.4725, 3.465), (0.3956, -4.689, 2.551), (0.7943, -4.13, 2.62), (1.195, -3.572, 2.689), (1.492, -3.165, 2.738), (1.786, -2.756, 2.786), (2.075, -2.343, 2.833), (2.357, -1.925, 2.881), (2.627, -1.5, 2.929), (2.885, -1.067, 2.978), (3.237, -0.4783, 3.045), (0.3983, -4.637, 2.051), (0.7993, -4.073, 2.131), (1.202, -3.511, 2.211), (1.492, -3.114, 2.266), (1.779, -2.715, 2.321), (2.062, -2.312, 2.375), (2.337, -1.904, 2.43), (2.603, -1.49, 2.486), (2.856, -1.07, 2.543), (3.215, -0.4792, 2.624), (0.3995, -4.494, 1.568), (0.8016, -3.938, 1.656), (1.205, -3.383, 1.744), (1.487, -3.002, 1.803), (1.766, -2.62, 1.861), (2.041, -2.234, 1.92), (2.309, -1.845, 1.98), (2.57, -1.45, 2.043), (2.819, -1.049, 2.107), (3.183, -0.4683, 2.202), (0.3902, -4.226, 1.148), (0.7831, -3.692, 1.238), (1.177, -3.158, 1.326), (1.443, -2.804, 1.382), (1.707, -2.448, 1.439), (1.967, -2.089, 1.498), (2.223, -1.727, 1.559), (2.471, -1.362, 1.624), (2.711, -0.9916, 1.694), (3.073, -0.4392, 1.798), (0.3618, -3.861, 0.8259), (0.7261, -3.362, 0.917), (1.091, -2.863, 1.007), (1.33, -2.541, 1.062), (1.566, -2.218, 1.118), (1.8, -1.893, 1.177), (2.031, -1.567, 1.239), (2.256, -1.238, 1.306), (2.476, -0.9064, 1.379), (2.818, -0.3958, 1.489), (0.3253, -3.457, 0.5806), (0.6525, -2.999, 0.6771), (0.9804, -2.542, 0.7728), (1.187, -2.256, 0.8299), (1.393, -1.969, 0.888), (1.597, -1.682, 0.9483), (1.799, -1.393, 1.012), (1.997, -1.103, 1.08), (2.19, -0.8114, 1.153), (2.502, -0.3477, 1.268), (0.2879, -3.021, 0.4097), (0.5773, -2.613, 0.5043), (0.8671, -2.204, 0.5983), (1.044, -1.957, 0.653), (1.22, -1.708, 0.7086), (1.395, -1.46, 0.7659), (1.569, -1.21, 0.8258), (1.739, -0.9596, 0.8892), (1.907, -0.7086, 0.9566), (2.185, -0.2961, 1.066), (0.2515, -2.575, 0.2766), (0.5041, -2.219, 0.3615), (0.757, -1.863, 0.4459), (0.9067, -1.654, 0.4938), (1.056, -1.445, 0.5423), (1.204, -1.235, 0.592), (1.35, -1.024, 0.6436), (1.496, -0.8131, 0.6976), (1.638, -0.6015, 0.7545), (1.883, -0.2424, 0.8496), (0.2166, -2.128, 0.1542), (0.4338, -1.826, 0.2236), (0.6513, -1.525, 0.2927), (0.7759, -1.354, 0.3309), (0.9, -1.182, 0.3694), (1.023, -1.01, 0.4088), (1.146, -0.8371, 0.4493), (1.268, -0.6641, 0.4916), (1.387, -0.4908, 0.5357), (1.599, -0.187, 0.6119), (0.1814, -1.681, 0.03383), (0.3632, -1.436, 0.0857), (0.5451, -1.191, 0.1374), (0.6458, -1.056, 0.1651), (0.7463, -0.9203, 0.1931), (0.8464, -0.7847, 0.2215), (0.946, -0.6489, 0.2508), (1.045, -0.5129, 0.281), (1.143, -0.3766, 0.3125), (1.322, -0.1299, 0.3686), (0.1428, -1.234, -0.07181), (0.2859, -1.046, -0.03669), (0.4289, -0.8593, -0.001676), (0.5055, -0.7594, 0.01658), (0.5819, -0.6594, 0.03499), (0.6582, -0.5593, 0.05367), (0.7343, -0.4591, 0.07277), (0.8102, -0.3589, 0.09244), (0.8856, -0.2585, 0.1128), (1.027, -0.07077, 0.1502), (0.09893, -0.783, -0.1241), (0.1979, -0.6563, -0.1051), (0.2969, -0.5296, -0.08604), (0.3481, -0.4641, -0.07638), (0.3993, -0.3986, -0.06666), (0.4504, -0.3331, -0.05683), (0.5015, -0.2676, -0.04685), (0.5525, -0.202, -0.03667), (0.6035, -0.1365, -0.02624), (0.7021, -0.009715, -0.006319), (-1.482e-07, 2.013, -0.1049), (5.114, 9.644, 6.587), (5.012, 7.493, 6.697), (4.799, 5.352, 6.824), (0.4244, 2.023, -0.08153), (0.4607, 5.789, -0.07019), (0.495, 9.51, -0.05758), (0.5322, 13.23, -0.08116), (0.5728, 17.0, -0.05349), (0.7121, 17.09, -0.05661), (0.7823, 2.032, 0.005513), (0.7622, 3.948, -0.01983), (0.7129, 7.597, -0.03317), (0.6656, 11.25, -0.06019), (0.6235, 14.89, -0.1145), (0.7331, 17.0, -0.05661), (1.202, 2.04, 0.1211), (1.233, 3.966, 0.06605), (1.251, 5.755, 0.04161), (1.271, 7.544, 0.01495), (1.289, 9.333, -0.008171), (1.31, 11.12, -0.04207), (1.332, 12.91, -0.08028), (1.355, 14.7, -0.1214), (1.382, 16.63, -0.05965), (1.509, 16.9, -0.05965), (1.603, 2.048, 0.3173), (1.701, 3.983, 0.2254), (1.775, 5.736, 0.1758), (1.849, 7.488, 0.1241), (1.922, 9.242, 0.07934), (1.997, 10.99, 0.0245), (2.074, 12.75, -0.03254), (2.152, 14.5, -0.09229), (2.24, 16.44, -0.01754), (2.372, 16.81, 0.04071), (1.974, 2.055, 0.539), (2.131, 3.998, 0.4089), (2.25, 5.715, 0.3345), (2.371, 7.432, 0.2582), (2.488, 9.15, 0.1921), (2.608, 10.87, 0.1166), (2.729, 12.58, 0.04086), (2.851, 14.3, -0.0374), (2.992, 16.25, 0.01865), (3.132, 16.72, 0.02598), (2.329, 2.061, 0.757), (2.525, 4.012, 0.5918), (2.67, 5.693, 0.4964), (2.816, 7.374, 0.3991), (2.958, 9.057, 0.3155), (3.102, 10.74, 0.2229), (3.247, 12.42, 0.1322), (3.393, 14.1, 0.03913), (3.566, 16.06, 0.0286), (3.715, 16.62, 0.08319), (2.693, 2.067, 0.9571), (2.912, 4.026, 0.7643), (3.067, 5.671, 0.6535), (3.223, 7.316, 0.5411), (3.371, 8.963, 0.4451), (3.523, 10.61, 0.341), (4.011, 15.87, 0.1498), (4.16, 16.53, 0.2055), (3.018, 2.074, 1.128), (3.21, 4.041, 0.9001), (3.331, 5.65, 0.7688), (3.453, 7.259, 0.636), (3.566, 8.87, 0.5225), (3.682, 10.48, 0.4016), (3.798, 12.09, 0.2864), (3.915, 13.7, 0.1692), (3.386, 2.081, 1.328), (3.596, 4.056, 1.085), (3.716, 5.628, 0.9456), (3.838, 7.201, 0.8049), (3.946, 8.776, 0.6851), (4.058, 10.35, 0.5589), (4.167, 11.93, 0.4402), (4.278, 13.5, 0.3197), (4.373, 15.5, 0.2265), (4.489, 16.34, 0.2756), (3.709, 2.088, 1.633), (3.954, 4.071, 1.386), (4.078, 5.607, 1.233), (4.203, 7.143, 1.079), (4.305, 8.683, 0.9429), (4.413, 10.22, 0.8022), (4.515, 11.76, 0.6691), (4.618, 13.3, 0.5349), (4.678, 15.3, 0.4259), (4.751, 16.24, 0.4687), (3.872, 2.097, 2.046), (4.157, 4.09, 1.806), (4.293, 5.59, 1.64), (4.43, 7.09, 1.473), (4.536, 8.594, 1.317), (4.648, 10.1, 1.158), (4.75, 11.6, 1.005), (4.854, 13.1, 0.8513), (4.908, 15.11, 0.7047), (4.94, 16.15, 0.7161), (3.919, 2.105, 2.422), (4.221, 4.108, 2.145), (4.358, 5.572, 1.95), (4.496, 7.036, 1.754), (4.599, 8.504, 1.565), (4.707, 9.972, 1.374), (4.803, 11.44, 1.189), (4.901, 12.91, 1.003), (4.945, 14.93, 0.8038), (4.965, 16.05, 0.7687), (3.956, 2.112, 2.804), (4.277, 4.123, 2.503), (4.416, 5.551, 2.297), (4.557, 6.979, 2.09), (4.658, 8.411, 1.891), (4.766, 9.843, 1.69), (4.858, 11.28, 1.495), (4.952, 12.71, 1.301), (5.051, 14.75, 1.047), (5.073, 15.97, 1.012), (3.985, 2.121, 3.199), (4.324, 4.142, 2.882), (4.466, 5.534, 2.665), (4.609, 6.925, 2.449), (4.709, 8.322, 2.238), (4.814, 9.718, 2.026), (4.901, 11.11, 1.82), (4.99, 12.51, 1.613), (5.084, 14.56, 1.332), (5.103, 15.87, 1.259), (4.009, 2.129, 3.607), (4.363, 4.159, 3.289), (4.504, 5.515, 3.078), (4.647, 6.871, 2.866), (4.744, 8.231, 2.658), (4.844, 9.591, 2.45), (4.926, 10.95, 2.248), (5.009, 12.31, 2.046), (5.096, 14.38, 1.761), (5.115, 15.78, 1.637), (4.03, 2.137, 4.055), (4.398, 4.175, 3.779), (4.54, 5.495, 3.6), (4.683, 6.815, 3.422), (4.776, 8.14, 3.248), (4.872, 9.464, 3.074), (4.948, 10.79, 2.906), (5.024, 12.11, 2.737), (5.106, 14.19, 2.496), (5.127, 15.69, 2.384), (4.051, 2.144, 4.54), (4.435, 4.192, 4.343), (4.578, 5.475, 4.219), (4.722, 6.759, 4.095), (4.812, 8.048, 3.975), (4.906, 9.336, 3.856), (4.976, 10.63, 3.742), (5.047, 11.92, 3.628), (5.125, 14.0, 3.466), (5.149, 15.59, 3.396), (4.069, 2.152, 4.898), (4.467, 4.208, 4.651), (4.609, 5.455, 4.502), (4.752, 6.703, 4.352), (4.837, 7.956, 4.208), (4.926, 9.209, 4.064), (4.989, 10.46, 3.926), (5.052, 11.72, 3.788), (5.123, 13.81, 3.579), (5.148, 15.5, 3.457), (4.09, 2.159, 5.389), (4.505, 4.223, 5.227), (4.649, 5.434, 5.134), (4.793, 6.645, 5.042), (4.876, 7.863, 4.955), (4.962, 9.08, 4.868), (5.02, 10.3, 4.788), (5.08, 11.52, 4.708), (5.148, 13.63, 4.591), (5.179, 15.41, 4.529), (4.114, 2.166, 5.864), (4.546, 4.238, 5.772), (4.692, 5.413, 5.722), (4.837, 6.588, 5.673), (4.918, 7.77, 5.63), (5.001, 8.952, 5.587), (5.055, 10.14, 5.552), (5.11, 11.32, 5.516), (5.177, 13.44, 5.473), (5.212, 15.31, 5.464), (4.138, 2.173, 6.298), (4.587, 4.254, 6.233), (4.733, 5.393, 6.199), (4.878, 6.532, 6.166), (4.957, 7.678, 6.139), (5.036, 8.824, 6.112), (5.084, 9.971, 6.093), (5.133, 11.12, 6.074), (5.196, 13.25, 6.058), (5.235, 15.22, 6.062), (4.159, 2.18, 6.656), (4.621, 4.27, 6.541), (4.765, 5.373, 6.483), (4.909, 6.476, 6.426), (4.983, 7.586, 6.375), (5.057, 8.696, 6.325), (5.097, 9.808, 6.283), (5.138, 10.92, 6.24), (5.194, 13.06, 6.177), (5.235, 15.12, 6.126), (0.1027, 51.72, 6.69), (0.1849, 51.62, 6.681), (0.04109, 51.79, 6.696), (0.2054, 51.6, 6.679), (0.06163, 51.76, 6.694), (0.1438, 51.67, 6.685), (0.02055, 51.81, 6.698), (0.08218, 51.74, 6.692), (0.1644, 51.65, 6.683), (0.1233, 51.69, 6.688), (4.154, 52.33, 6.685), (3.958, 53.1, 6.731), (3.741, 53.85, 6.776), (3.489, 54.6, 6.818), (3.196, 55.33, 6.855), (2.856, 56.04, 6.887), (2.461, 56.73, 6.915), (1.994, 57.37, 6.94), (1.415, 57.89, 6.96), (0.7279, 58.24, 6.973), (3.598, 52.21, 6.606), (3.397, 52.86, 6.65), (3.181, 53.49, 6.693), (2.94, 54.12, 6.735), (2.669, 54.74, 6.773), (2.364, 55.35, 6.808), (2.018, 55.93, 6.841), (1.621, 56.49, 6.872), (1.143, 56.96, 6.899), (0.586, 57.29, 6.922), (2.819, 51.97, 6.523), (2.654, 52.37, 6.554), (2.479, 52.76, 6.586), (2.285, 53.16, 6.618), (2.07, 53.56, 6.649), (1.83, 53.95, 6.68), (1.561, 54.34, 6.712), (1.254, 54.73, 6.745), (0.8854, 55.09, 6.781), (0.4558, 55.4, 6.819), (1.946, 51.96, 6.53), (1.829, 52.35, 6.556), (1.705, 52.74, 6.582), (1.569, 53.12, 6.61), (1.42, 53.51, 6.638), (1.255, 53.9, 6.667), (1.07, 54.29, 6.697), (0.8602, 54.67, 6.73), (0.6095, 55.03, 6.768), (0.3153, 55.36, 6.811), (1.116, 51.78, 6.594), (1.026, 51.99, 6.609), (0.9342, 52.2, 6.625), (0.839, 52.41, 6.64), (0.7397, 52.61, 6.656), (0.6357, 52.82, 6.673), (0.5263, 53.02, 6.69), (0.4096, 53.22, 6.708), (0.2819, 53.4, 6.728), (0.1432, 53.57, 6.75), (0.5311, 51.66, 6.653), (0.4828, 51.74, 6.659), (0.434, 51.83, 6.666), (0.3845, 51.91, 6.672), (0.334, 51.99, 6.679), (0.2825, 52.08, 6.685), (0.2298, 52.16, 6.692), (0.1755, 52.24, 6.699), (0.1188, 52.32, 6.707), (0.05984, 52.39, 6.714), (0.1203, 46.31, 6.465), (0.1211, 46.61, 6.471), (0.1201, 46.9, 6.477), (0.1198, 47.13, 6.484), (0.1165, 47.4, 6.492), (0.1126, 47.77, 6.504), (0.1047, 48.46, 6.532), (0.09035, 49.46, 6.578), (0.07705, 50.43, 6.625), (0.06835, 51.07, 6.661), (0.06364, 51.41, 6.682), (0.4288, 46.36, 6.435), (0.4243, 46.69, 6.444), (0.4164, 47.02, 6.453), (0.4106, 47.29, 6.463), (0.3987, 47.58, 6.475), (0.3865, 47.91, 6.487), (0.3606, 48.57, 6.517), (0.3166, 49.55, 6.566), (0.2761, 50.46, 6.615), (0.2493, 51.07, 6.651), (0.2346, 51.4, 6.672), (0.966, 46.41, 6.391), (0.9512, 46.78, 6.404), (0.9319, 47.14, 6.417), (0.9158, 47.45, 6.431), (0.8913, 47.77, 6.445), (0.8711, 48.05, 6.456), (0.8234, 48.68, 6.488), (0.7433, 49.63, 6.538), (0.6708, 50.49, 6.586), (0.6225, 51.07, 6.621), (0.5956, 51.4, 6.642), (1.714, 46.46, 6.356), (1.691, 46.87, 6.369), (1.662, 47.26, 6.383), (1.637, 47.61, 6.397), (1.602, 47.95, 6.412), (1.579, 48.18, 6.42), (1.519, 48.79, 6.446), (1.415, 49.71, 6.489), (1.323, 50.52, 6.53), (1.262, 51.07, 6.559), (1.227, 51.39, 6.577), (2.608, 46.51, 6.344), (2.582, 46.95, 6.354), (2.549, 47.38, 6.366), (2.519, 47.77, 6.379), (2.478, 48.14, 6.39), (2.459, 48.32, 6.394), (2.396, 48.9, 6.413), (2.284, 49.79, 6.444), (2.187, 50.56, 6.472), (2.123, 51.08, 6.492), (2.085, 51.38, 6.504), (3.534, 46.56, 6.364), (3.508, 47.04, 6.375), (3.473, 47.5, 6.388), (3.44, 47.93, 6.4), (3.395, 48.32, 6.411), (3.381, 48.46, 6.413), (3.319, 49.01, 6.428), (3.204, 49.87, 6.451), (3.108, 50.59, 6.471), (3.043, 51.08, 6.486), (3.005, 51.37, 6.495), (4.359, 46.61, 6.413), (4.33, 47.13, 6.43), (4.293, 47.62, 6.447), (4.257, 48.09, 6.465), (4.208, 48.51, 6.478), (4.198, 48.6, 6.48), (4.137, 49.12, 6.497), (4.02, 49.95, 6.521), (3.924, 50.62, 6.541), (3.859, 51.08, 6.555), (3.82, 51.36, 6.564), (4.916, 46.66, 6.458), (4.886, 47.22, 6.482), (4.846, 47.73, 6.506), (4.807, 48.25, 6.529), (4.754, 48.69, 6.547), (4.748, 48.74, 6.548), (4.689, 49.23, 6.568), (4.569, 50.03, 6.595), (4.474, 50.65, 6.617), (4.41, 51.08, 6.631), (4.37, 51.35, 6.64), (0.1221, 34.68, 6.139), (0.1256, 35.04, 6.148), (0.1287, 35.64, 6.164), (0.1308, 36.41, 6.186), (0.1316, 37.38, 6.215), (0.1323, 38.67, 6.253), (0.1311, 40.32, 6.303), (0.1295, 42.23, 6.357), (0.1261, 44.15, 6.408), (0.1243, 45.52, 6.443), (0.4376, 34.79, 6.111), (0.4447, 35.24, 6.121), (0.4507, 35.89, 6.137), (0.455, 36.7, 6.159), (0.4566, 37.68, 6.187), (0.458, 38.94, 6.223), (0.4556, 40.51, 6.27), (0.4524, 42.32, 6.32), (0.4456, 44.14, 6.369), (0.4419, 45.46, 6.405), (0.9869, 34.9, 6.068), (0.9975, 35.44, 6.079), (1.007, 36.15, 6.096), (1.013, 36.99, 6.118), (1.016, 37.98, 6.145), (1.018, 39.21, 6.18), (1.014, 40.71, 6.224), (1.009, 42.41, 6.272), (0.999, 44.12, 6.319), (0.9935, 45.4, 6.354), (1.747, 35.01, 6.025), (1.761, 35.63, 6.038), (1.773, 36.4, 6.057), (1.782, 37.28, 6.079), (1.785, 38.28, 6.107), (1.788, 39.48, 6.141), (1.783, 40.91, 6.184), (1.776, 42.5, 6.231), (1.763, 44.1, 6.277), (1.755, 45.35, 6.314), (2.663, 35.12, 6.002), (2.68, 35.83, 6.018), (2.694, 36.65, 6.039), (2.704, 37.57, 6.063), (2.707, 38.58, 6.093), (2.709, 39.75, 6.127), (2.701, 41.11, 6.169), (2.691, 42.59, 6.214), (2.672, 44.08, 6.26), (2.66, 45.29, 6.299), (3.649, 35.23, 6.026), (3.666, 36.03, 6.044), (3.679, 36.91, 6.067), (3.687, 37.86, 6.091), (3.685, 38.88, 6.12), (3.682, 40.03, 6.153), (3.667, 41.3, 6.193), (3.649, 42.68, 6.234), (3.619, 44.06, 6.278), (3.6, 45.23, 6.316), (4.568, 35.34, 6.091), (4.581, 36.22, 6.111), (4.589, 37.16, 6.133), (4.591, 38.15, 6.157), (4.582, 39.18, 6.184), (4.57, 40.3, 6.213), (4.544, 41.5, 6.248), (4.515, 42.77, 6.284), (4.472, 44.04, 6.322), (4.441, 45.17, 6.358), (5.205, 35.45, 6.153), (5.213, 36.42, 6.173), (5.217, 37.42, 6.195), (5.213, 38.44, 6.217), (5.198, 39.48, 6.242), (5.18, 40.57, 6.268), (5.146, 41.7, 6.298), (5.108, 42.86, 6.329), (5.055, 44.02, 6.362), (5.016, 45.12, 6.396), (5.374, 25.06, 6.223), (5.447, 31.36, 6.178), (5.319, 20.33, 6.256), (5.466, 32.93, 6.167), (5.337, 21.91, 6.245), (5.411, 28.21, 6.2), (5.3, 18.76, 6.267), (5.356, 23.48, 6.234), (5.429, 29.78, 6.189), (5.392, 26.63, 6.212), (5.475, 33.72, 6.161), (5.365, 24.27, 6.228), (5.438, 30.57, 6.184), (5.31, 19.55, 6.262), (5.457, 32.14, 6.172), (5.328, 21.12, 6.251), (5.401, 27.42, 6.206), (5.291, 17.97, 6.273), (5.346, 22.7, 6.239), (5.42, 28.99, 6.195), (5.383, 25.85, 6.217), (4.321, 17.18, 6.209), (0.0, 20.65, 6.234), (0.0, 31.04, 6.113), (0.6548, 18.92, 6.202), (1.914, 17.18, 6.153), (0.0009651, 29.31, 6.115), (0.05989, 29.31, 6.103), (0.2155, 29.31, 6.092), (0.4875, 29.31, 6.064), (0.8648, 29.31, 6.034), (1.321, 29.31, 6.012), (2.473, 27.58, 6.026), (2.934, 27.58, 6.049), (3.255, 27.58, 6.073), (3.4, 27.58, 6.082), (3.395, 27.18, 6.086), (3.39, 26.79, 6.091), (3.386, 26.39, 6.095), (3.381, 26.0, 6.099), (3.376, 25.61, 6.103), (3.372, 25.21, 6.107), (4.026, 23.09, 6.124), (4.022, 22.69, 6.128), (4.017, 22.3, 6.132), (4.012, 21.91, 6.136), (4.008, 21.51, 6.14), (4.003, 21.12, 6.144), (3.998, 20.73, 6.148), (3.993, 20.33, 6.152), (3.989, 19.94, 6.156), (3.984, 19.55, 6.16), (3.979, 19.15, 6.164), (3.975, 18.76, 6.168), (3.97, 18.36, 6.173), (3.965, 17.97, 6.177), (3.961, 17.58, 6.181), (0.0007138, 24.69, 6.138), (0.0201, 24.69, 6.133), (0.07165, 24.69, 6.126), (0.1617, 24.69, 6.112), (0.2866, 24.69, 6.096), (0.4378, 24.69, 6.081), (1.479, 22.38, 6.07), (1.633, 22.38, 6.07), (1.74, 22.38, 6.072), (1.788, 22.38, 6.073), (1.787, 22.25, 6.076), (1.785, 22.12, 6.079), (1.784, 21.98, 6.081), (1.782, 21.85, 6.084), (1.78, 21.72, 6.087), (1.779, 21.59, 6.09), (2.654, 19.15, 6.09), (2.653, 19.02, 6.093), (2.651, 18.89, 6.096), (2.65, 18.76, 6.099), (2.648, 18.63, 6.102), (2.647, 18.5, 6.105), (2.645, 18.36, 6.108), (2.644, 18.23, 6.111), (2.642, 18.1, 6.114), (2.641, 17.97, 6.116), (2.639, 17.84, 6.119), (2.637, 17.71, 6.122), (2.636, 17.58, 6.125), (2.634, 17.45, 6.128), (2.633, 17.32, 6.131), (0.1023, 0.07626, 7.2), (0.02923, 0.02525, 7.206), (0.07306, 0.05586, 7.203), (0.1315, 0.09667, 7.198), (0.01461, 0.01504, 7.207), (0.04384, 0.03545, 7.205), (0.1169, 0.08647, 7.199), (0.08768, 0.06606, 7.202), (0.05845, 0.04565, 7.204), (0.1461, 0.1069, 7.197), (-1.034e-07, -2.678, 7.412), (0.3393, -4.267, 7.527), (0.6831, -3.847, 7.495), (1.03, -3.43, 7.463), (1.374, -3.011, 7.428), (1.713, -2.588, 7.39), (2.045, -2.16, 7.352), (2.365, -1.724, 7.315), (2.67, -1.277, 7.277), (2.954, -0.8196, 7.24), (3.228, -0.3559, 7.204), (0.3049, -3.654, 7.476), (0.6133, -3.291, 7.444), (0.9239, -2.93, 7.412), (1.233, -2.567, 7.377), (1.538, -2.202, 7.34), (1.837, -1.833, 7.304), (2.128, -1.457, 7.268), (2.406, -1.074, 7.232), (2.669, -0.6826, 7.197), (2.925, -0.2863, 7.163), (0.2557, -3.041, 7.426), (0.514, -2.735, 7.393), (0.7738, -2.431, 7.36), (1.032, -2.125, 7.325), (1.288, -1.818, 7.29), (1.54, -1.507, 7.254), (1.785, -1.193, 7.219), (2.023, -0.8725, 7.185), (2.249, -0.5465, 7.152), (2.47, -0.2172, 7.12), (0.2021, -2.429, 7.381), (0.4059, -2.18, 7.351), (0.6108, -1.933, 7.322), (0.8147, -1.685, 7.291), (1.017, -1.436, 7.26), (1.216, -1.185, 7.229), (1.412, -0.9309, 7.199), (1.602, -0.6736, 7.169), (1.786, -0.4125, 7.141), (1.966, -0.1493, 7.114), (0.149, -1.817, 7.34), (0.299, -1.627, 7.318), (0.4495, -1.438, 7.297), (0.5995, -1.248, 7.274), (0.7486, -1.058, 7.252), (0.8961, -0.8661, 7.229), (1.041, -0.6732, 7.208), (1.184, -0.4782, 7.186), (1.322, -0.2812, 7.166), (1.459, -0.08295, 7.146), (0.09615, -1.205, 7.299), (0.1927, -1.075, 7.286), (0.2896, -0.9443, 7.272), (0.3862, -0.8137, 7.259), (0.4824, -0.6828, 7.245), (0.5779, -0.5514, 7.231), (0.6724, -0.4193, 7.218), (0.7656, -0.2864, 7.205), (0.857, -0.1525, 7.192), (0.9477, -0.01812, 7.179), (0.04773, -0.5947, 7.255), (0.09558, -0.524, 7.249), (0.1435, -0.4533, 7.242), (0.1913, -0.3825, 7.235), (0.2391, -0.3117, 7.228), (0.2866, -0.2407, 7.221), (0.334, -0.1696, 7.214), (0.3809, -0.09823, 7.208), (0.4274, -0.02662, 7.201), (0.4737, 0.04512, 7.194), (2.877, 17.18, 6.14), (3.84, 17.18, 6.179), (0.9541, 17.18, 6.22), (4.801, 17.18, 6.245), (1.432, 17.18, 6.162), (2.396, 17.18, 6.136), (0.477, 17.18, 6.287), (0.2042, 1.692, 7.077), (0.6177, 1.743, 7.06), (0.6522, 1.747, 7.056), (1.233, 1.82, 7.03), (1.854, 1.897, 6.981), (2.467, 1.974, 6.936), (3.074, 2.049, 6.934), (3.621, 2.118, 6.974), (3.99, 2.164, 7.015), (4.025, 2.168, 7.018), (0.2468, 3.273, 6.958), (0.7035, 3.377, 6.934), (0.7802, 3.395, 6.924), (1.405, 3.538, 6.893), (2.07, 3.691, 6.839), (2.727, 3.842, 6.79), (3.378, 3.992, 6.786), (3.968, 4.128, 6.825), (4.381, 4.222, 6.867), (4.458, 4.24, 6.872), (0.2744, 4.8, 6.855), (0.741, 4.856, 6.829), (0.8596, 4.87, 6.815), (1.481, 4.946, 6.79), (2.139, 5.027, 6.743), (2.789, 5.107, 6.704), (3.434, 5.186, 6.707), (4.024, 5.257, 6.748), (4.45, 5.309, 6.792), (4.569, 5.324, 6.802), (0.3031, 6.324, 6.764), (0.7794, 6.333, 6.735), (0.9422, 6.336, 6.717), (1.558, 6.349, 6.696), (2.207, 6.363, 6.655), (2.85, 6.376, 6.622), (3.487, 6.389, 6.631), (4.075, 6.401, 6.673), (4.516, 6.41, 6.718), (4.679, 6.413, 6.731), (0.3281, 7.844, 6.683), (0.8068, 7.808, 6.651), (1.013, 7.792, 6.628), (1.614, 7.748, 6.612), (2.243, 7.701, 6.576), (2.866, 7.655, 6.551), (3.486, 7.608, 6.564), (4.062, 7.565, 6.605), (4.51, 7.531, 6.651), (4.717, 7.515, 6.669), (0.3537, 9.362, 6.607), (0.8345, 9.281, 6.571), (1.085, 9.238, 6.544), (1.67, 9.14, 6.53), (2.279, 9.038, 6.5), (2.883, 8.938, 6.481), (3.483, 8.837, 6.498), (4.047, 8.742, 6.538), (4.503, 8.665, 6.584), (4.755, 8.623, 6.606), (0.3773, 10.88, 6.535), (0.8569, 10.75, 6.495), (1.152, 10.67, 6.464), (1.716, 10.53, 6.455), (2.299, 10.38, 6.43), (2.879, 10.23, 6.419), (3.456, 10.08, 6.44), (4.003, 9.933, 6.479), (4.463, 9.813, 6.525), (4.759, 9.737, 6.553), (0.4011, 12.38, 6.466), (0.8796, 12.22, 6.422), (1.219, 12.1, 6.387), (1.762, 11.91, 6.381), (2.32, 11.71, 6.361), (2.875, 11.52, 6.357), (3.427, 11.32, 6.382), (3.958, 11.14, 6.42), (4.423, 10.98, 6.465), (4.763, 10.86, 6.499), (0.4266, 13.98, 6.403), (0.9052, 13.87, 6.352), (1.29, 13.78, 6.311), (1.814, 13.66, 6.304), (2.348, 13.54, 6.285), (2.879, 13.41, 6.284), (3.409, 13.29, 6.308), (3.924, 13.17, 6.339), (4.394, 13.06, 6.38), (4.781, 12.97, 6.415), (0.4518, 15.58, 6.344), (0.9299, 15.52, 6.285), (1.361, 15.47, 6.237), (1.864, 15.42, 6.229), (2.372, 15.36, 6.211), (2.879, 15.3, 6.213), (3.385, 15.24, 6.236), (3.884, 15.19, 6.26), (4.359, 15.13, 6.295), (4.793, 15.08, 6.332)], [], [(262, 242, 241, 307), (307, 241, 240, 317), (317, 240, 239, 327), (327, 239, 238, 337), (337, 238, 237, 347), (347, 237, 236, 357), (357, 236, 235, 367), (367, 235, 234, 377), (377, 234, 233, 387), (387, 233, 232, 397), (397, 232, 231, 407), (407, 231, 230, 417), (417, 230, 229, 427), (427, 229, 228, 437), (437, 228, 227, 447), (447, 227, 226, 457), (457, 226, 225, 467), (467, 225, 224, 477), (477, 224, 223, 304), (261, 262, 307, 308), (308, 307, 317, 318), (318, 317, 327, 328), (328, 327, 337, 338), (338, 337, 347, 348), (348, 347, 357, 358), (358, 357, 367, 368), (368, 367, 377, 378), (378, 377, 387, 388), (388, 387, 397, 398), (398, 397, 407, 408), (408, 407, 417, 418), (418, 417, 427, 428), (428, 427, 437, 438), (438, 437, 447, 448), (448, 447, 457, 458), (458, 457, 467, 468), (468, 467, 477, 478), (478, 477, 304, 300), (260, 261, 308, 309), (309, 308, 318, 319), (319, 318, 328, 329), (329, 328, 338, 339), (339, 338, 348, 349), (349, 348, 358, 359), (359, 358, 368, 369), (369, 368, 378, 379), (379, 378, 388, 389), (389, 388, 398, 399), (399, 398, 408, 409), (409, 408, 418, 419), (419, 418, 428, 429), (429, 428, 438, 439), (439, 438, 448, 449), (449, 448, 458, 459), (459, 458, 468, 469), (469, 468, 478, 479), (479, 478, 300, 306), (259, 260, 309, 310), (310, 309, 319, 320), (320, 319, 329, 330), (330, 329, 339, 340), (340, 339, 349, 350), (350, 349, 359, 360), (360, 359, 369, 370), (370, 369, 379, 380), (380, 379, 389, 390), (390, 389, 399, 400), (400, 399, 409, 410), (410, 409, 419, 420), (420, 419, 429, 430), (430, 429, 439, 440), (440, 439, 449, 450), (450, 449, 459, 460), (460, 459, 469, 470), (470, 469, 479, 480), (480, 479, 306, 298), (258, 259, 310, 311), (311, 310, 320, 321), (321, 320, 330, 331), (331, 330, 340, 341), (341, 340, 350, 351), (351, 350, 360, 361), (361, 360, 370, 371), (371, 370, 380, 381), (381, 380, 390, 391), (391, 390, 400, 401), (401, 400, 410, 411), (411, 410, 420, 421), (421, 420, 430, 431), (431, 430, 440, 441), (441, 440, 450, 451), (451, 450, 460, 461), (461, 460, 470, 471), (471, 470, 480, 481), (481, 480, 298, 305), (257, 258, 311, 312), (312, 311, 321, 322), (322, 321, 331, 332), (332, 331, 341, 342), (342, 341, 351, 352), (352, 351, 361, 362), (362, 361, 371, 372), (372, 371, 381, 382), (382, 381, 391, 392), (392, 391, 401, 402), (402, 401, 411, 412), (412, 411, 421, 422), (422, 421, 431, 432), (432, 431, 441, 442), (442, 441, 451, 452), (452, 451, 461, 462), (462, 461, 471, 472), (472, 471, 481, 482), (482, 481, 305, 302), (256, 257, 312, 313), (313, 312, 322, 323), (323, 322, 332, 333), (333, 332, 342, 343), (343, 342, 352, 353), (353, 352, 362, 363), (363, 362, 372, 373), (373, 372, 382, 383), (383, 382, 392, 393), (393, 392, 402, 403), (403, 402, 412, 413), (413, 412, 422, 423), (423, 422, 432, 433), (433, 432, 442, 443), (443, 442, 452, 453), (453, 452, 462, 463), (463, 462, 472, 473), (473, 472, 482, 483), (483, 482, 302, 297), (255, 256, 313, 314), (314, 313, 323, 324), (324, 323, 333, 334), (334, 333, 343, 344), (344, 343, 353, 354), (354, 353, 363, 364), (364, 363, 373, 374), (374, 373, 383, 384), (384, 383, 393, 394), (394, 393, 403, 404), (404, 403, 413, 414), (414, 413, 423, 424), (424, 423, 433, 434), (434, 433, 443, 444), (444, 443, 453, 454), (454, 453, 463, 464), (464, 463, 473, 474), (474, 473, 483, 484), (484, 483, 297, 301), (254, 255, 314, 315), (315, 314, 324, 325), (325, 324, 334, 335), (335, 334, 344, 345), (345, 344, 354, 355), (355, 354, 364, 365), (365, 364, 374, 375), (375, 374, 384, 385), (385, 384, 394, 395), (395, 394, 404, 405), (405, 404, 414, 415), (415, 414, 424, 425), (425, 424, 434, 435), (435, 434, 444, 445), (445, 444, 454, 455), (455, 454, 464, 465), (465, 464, 474, 475), (475, 474, 484, 485), (485, 484, 301, 299), (253, 254, 315, 316), (316, 315, 325, 326), (326, 325, 335, 336), (336, 335, 345, 346), (346, 345, 355, 356), (356, 355, 365, 366), (366, 365, 375, 376), (376, 375, 385, 386), (386, 385, 395, 396), (396, 395, 405, 406), (406, 405, 415, 416), (416, 415, 425, 426), (426, 425, 435, 436), (436, 435, 445, 446), (446, 445, 455, 456), (456, 455, 465, 466), (466, 465, 475, 476), (476, 475, 485, 486), (486, 485, 299, 303), (295, 253, 316, 85), (85, 316, 326, 84), (84, 326, 336, 83), (83, 336, 346, 82), (82, 346, 356), (82, 356, 366, 81), (81, 366, 376, 80), (80, 376, 386, 79), (79, 386, 396, 78), (78, 396, 406, 77), (77, 406, 416, 76), (76, 416, 426, 75), (75, 426, 436, 74), (74, 436, 446, 73), (73, 446, 456, 72), (72, 456, 466, 71), (71, 466, 476, 70), (70, 476, 486, 69), (69, 486, 303, 68), (211, 207, 491, 212), (207, 510, 269, 491), (510, 530, 490, 269), (530, 550, 268, 490), (550, 570, 489, 268), (570, 590, 267, 489), (590, 610, 266, 267), (610, 630, 265, 266), (630, 650, 264, 265), (650, 670, 263, 264), (670, 241, 242, 263), (210, 206, 207, 211), (206, 511, 510, 207), (511, 531, 530, 510), (531, 551, 550, 530), (551, 571, 570, 550), (571, 591, 590, 570), (591, 611, 610, 590), (611, 631, 630, 610), (631, 651, 650, 630), (651, 671, 670, 650), (671, 240, 241, 670), (209, 492, 206, 210), (492, 512, 511, 206), (512, 532, 531, 511), (532, 552, 551, 531), (552, 572, 571, 551), (572, 592, 591, 571), (592, 612, 611, 591), (612, 632, 631, 611), (632, 652, 651, 631), (652, 672, 671, 651), (672, 239, 240, 671), (208, 493, 492, 209), (493, 513, 512, 492), (513, 533, 532, 512), (533, 553, 552, 532), (553, 573, 572, 552), (573, 593, 592, 572), (593, 613, 612, 592), (613, 633, 632, 612), (633, 653, 652, 632), (653, 673, 672, 652), (673, 238, 239, 672), (205, 494, 493, 208, 698), (494, 514, 513, 493), (514, 534, 533, 513), (534, 554, 553, 533), (554, 574, 573, 553), (574, 594, 593, 573), (594, 614, 613, 593), (614, 634, 633, 613), (634, 654, 653, 633), (654, 674, 673, 653), (674, 237, 238, 673), (204, 495, 494, 205, 699), (495, 515, 514, 494), (515, 535, 534, 514), (535, 555, 554, 534), (555, 575, 574, 554), (575, 595, 594, 574), (595, 615, 614, 594), (615, 635, 634, 614), (635, 655, 654, 634), (655, 675, 674, 654), (675, 236, 237, 674), (203, 496, 495, 204), (496, 516, 515, 495), (516, 536, 535, 515), (536, 556, 555, 535), (556, 576, 575, 555), (576, 596, 595, 575), (596, 616, 615, 595), (616, 636, 635, 615), (636, 656, 655, 635), (656, 676, 675, 655), (676, 235, 236, 675), (202, 497, 496, 203), (497, 517, 516, 496), (517, 537, 536, 516), (537, 557, 556, 536), (557, 577, 576, 556), (577, 597, 596, 576), (597, 617, 616, 596), (617, 637, 636, 616), (637, 657, 656, 636), (657, 677, 676, 656), (677, 234, 235, 676), (201, 498, 497, 202), (498, 518, 517, 497), (518, 538, 537, 517), (538, 558, 557, 537), (558, 578, 577, 557), (578, 598, 597, 577), (598, 618, 617, 597), (618, 638, 637, 617), (638, 658, 657, 637), (658, 678, 677, 657), (678, 233, 234, 677), (200, 499, 498, 201), (499, 519, 518, 498), (519, 539, 538, 518), (539, 559, 558, 538), (559, 579, 578, 558), (579, 599, 598, 578), (599, 619, 618, 598), (619, 639, 638, 618), (639, 659, 658, 638), (659, 679, 678, 658), (679, 232, 233, 678), (199, 500, 499, 200), (500, 520, 519, 499), (520, 540, 539, 519), (540, 560, 559, 539), (560, 580, 579, 559), (580, 600, 599, 579), (600, 620, 619, 599), (620, 640, 639, 619), (640, 660, 659, 639), (660, 680, 679, 659), (680, 232, 679), (198, 501, 500, 199), (501, 521, 520, 500), (521, 541, 540, 520), (541, 561, 560, 540), (561, 581, 580, 560), (581, 601, 600, 580), (601, 621, 620, 600), (621, 641, 640, 620), (641, 661, 660, 640), (661, 681, 680, 660), (681, 231, 232, 680), (197, 502, 501, 198), (502, 522, 521, 501), (522, 542, 541, 521), (542, 562, 561, 541), (562, 582, 581, 561), (582, 602, 601, 581), (602, 622, 621, 601), (622, 642, 641, 621), (642, 662, 661, 641), (662, 682, 681, 661), (682, 230, 231, 681), (196, 503, 502, 197), (503, 523, 522, 502), (523, 543, 542, 522), (543, 563, 562, 542), (563, 583, 582, 562), (583, 603, 602, 582), (603, 623, 622, 602), (623, 643, 642, 622), (643, 663, 662, 642), (663, 683, 682, 662), (683, 229, 230, 682), (195, 504, 503, 196), (504, 524, 523, 503), (524, 544, 543, 523), (544, 564, 563, 543), (564, 584, 583, 563), (584, 604, 603, 583), (604, 624, 623, 603), (624, 644, 643, 623), (644, 664, 663, 643), (664, 684, 683, 663), (684, 228, 229, 683), (194, 505, 504, 195), (505, 525, 524, 504), (525, 545, 544, 524), (545, 565, 564, 544), (565, 585, 584, 564), (585, 605, 604, 584), (605, 625, 624, 604), (625, 645, 644, 624), (645, 665, 664, 644), (665, 685, 684, 664), (685, 227, 228, 684), (193, 506, 505, 194), (506, 526, 525, 505), (526, 546, 545, 525), (546, 566, 565, 545), (566, 586, 585, 565), (586, 606, 605, 585), (606, 626, 625, 605), (626, 646, 645, 625), (646, 666, 665, 645), (666, 686, 685, 665), (686, 226, 227, 685), (192, 507, 506, 193), (507, 527, 526, 506), (527, 547, 546, 526), (547, 567, 566, 546), (567, 587, 586, 566), (587, 607, 606, 586), (607, 627, 626, 606), (627, 647, 646, 626), (647, 667, 666, 646), (667, 687, 686, 666), (687, 225, 226, 686), (191, 508, 507, 192), (508, 528, 527, 507), (528, 548, 547, 527), (548, 568, 567, 547), (568, 588, 587, 567), (588, 608, 607, 587), (608, 628, 627, 607), (628, 648, 647, 627), (648, 668, 667, 647), (668, 688, 687, 667), (688, 224, 225, 687), (190, 509, 508, 191), (509, 529, 528, 508), (529, 549, 548, 528), (549, 569, 568, 548), (569, 589, 588, 568), (589, 609, 608, 588), (609, 629, 628, 608), (629, 649, 648, 628), (649, 669, 668, 648), (669, 689, 688, 668), (689, 223, 224, 688), (221, 58, 509, 190), (58, 59, 529, 509), (59, 60, 549, 529), (60, 487, 569, 549), (487, 61, 589, 569), (61, 488, 609, 589), (488, 62, 629, 609), (62, 63, 649, 629), (63, 64, 669, 649), (64, 65, 689, 669), (65, 251, 223, 689), (180, 700, 277), (700, 722, 276, 277), (722, 744, 275, 276), (744, 766, 274, 275), (766, 788, 697, 274), (788, 810, 273, 697), (810, 832, 696, 273), (832, 854, 272, 696), (854, 876, 271, 272), (876, 898, 270, 271), (898, 211, 212, 270), (179, 701, 700, 180), (701, 723, 722, 700), (723, 745, 744, 722), (745, 767, 766, 744), (767, 789, 788, 766), (789, 811, 810, 788), (811, 833, 832, 810), (833, 855, 854, 832), (855, 877, 876, 854), (877, 899, 898, 876), (899, 210, 211, 898), (178, 702, 701, 179), (702, 724, 723, 701), (724, 746, 745, 723), (746, 768, 767, 745), (768, 790, 789, 767), (790, 812, 811, 789), (812, 834, 833, 811), (834, 856, 855, 833), (856, 878, 877, 855), (878, 900, 899, 877), (900, 209, 210, 899), (177, 703, 702, 178), (703, 725, 724, 702), (725, 747, 746, 724), (747, 769, 768, 746), (769, 791, 790, 768), (791, 813, 812, 790), (813, 835, 834, 812), (835, 857, 856, 834), (857, 879, 878, 856), (879, 901, 900, 878), (901, 208, 209, 900), (176, 704, 703, 177), (704, 726, 725, 703), (726, 748, 747, 725), (748, 770, 769, 747), (770, 792, 791, 769), (792, 814, 813, 791), (814, 836, 835, 813), (836, 858, 857, 835), (858, 880, 879, 857), (880, 902, 901, 879), (902, 698, 208, 901), (175, 705, 704, 176), (705, 727, 726, 704), (727, 749, 748, 726), (749, 771, 770, 748), (771, 793, 792, 770), (793, 815, 814, 792), (815, 837, 836, 814), (837, 859, 858, 836), (859, 881, 880, 858), (881, 903, 902, 880), (903, 205, 698, 902), (174, 706, 705, 175), (706, 728, 727, 705), (728, 750, 749, 727), (750, 772, 771, 749), (772, 794, 793, 771), (794, 816, 815, 793), (816, 838, 837, 815), (838, 860, 859, 837), (860, 882, 881, 859), (882, 904, 903, 881), (904, 699, 205, 903), (173, 707, 706, 174), (707, 729, 728, 706), (729, 751, 750, 728), (751, 773, 772, 750), (773, 795, 794, 772), (795, 817, 816, 794), (817, 839, 838, 816), (839, 861, 860, 838), (861, 883, 882, 860), (883, 905, 904, 882), (905, 204, 699, 904), (172, 708, 707, 173), (708, 730, 729, 707), (730, 752, 751, 729), (752, 774, 773, 751), (774, 796, 795, 773), (796, 818, 817, 795), (818, 840, 839, 817), (840, 862, 861, 839), (862, 884, 883, 861), (884, 906, 905, 883), (906, 203, 204, 905), (171, 709, 708, 172), (709, 731, 730, 708), (731, 753, 752, 730), (753, 775, 774, 752), (775, 797, 796, 774), (797, 819, 818, 796), (819, 841, 840, 818), (841, 863, 862, 840), (863, 885, 884, 862), (885, 907, 906, 884), (907, 202, 203, 906), (170, 710, 709, 171), (710, 732, 731, 709), (732, 754, 753, 731), (754, 776, 775, 753), (776, 798, 797, 775), (798, 820, 819, 797), (820, 842, 841, 819), (842, 864, 863, 841), (864, 886, 885, 863), (886, 908, 907, 885), (908, 201, 202, 907), (169, 711, 710, 170), (711, 733, 732, 710), (733, 755, 754, 732), (755, 777, 776, 754), (777, 799, 798, 776), (799, 821, 820, 798), (821, 843, 842, 820), (843, 865, 864, 842), (865, 887, 886, 864), (887, 909, 908, 886), (909, 200, 201, 908), (168, 712, 711, 169), (712, 734, 733, 711), (734, 756, 755, 733), (756, 778, 777, 755), (778, 800, 799, 777), (800, 822, 821, 799), (822, 844, 843, 821), (844, 866, 865, 843), (866, 888, 887, 865), (888, 910, 909, 887), (910, 199, 200, 909), (167, 713, 712, 168), (713, 735, 734, 712), (735, 757, 756, 734), (757, 779, 778, 756), (779, 801, 800, 778), (801, 823, 822, 800), (823, 845, 844, 822), (845, 867, 866, 844), (867, 889, 888, 866), (889, 911, 910, 888), (911, 198, 199, 910), (166, 714, 713, 167), (714, 736, 735, 713), (736, 758, 757, 735), (758, 780, 779, 757), (780, 802, 801, 779), (802, 824, 823, 801), (824, 846, 845, 823), (846, 868, 867, 845), (868, 890, 889, 867), (890, 912, 911, 889), (912, 197, 198, 911), (165, 715, 714, 166), (715, 737, 736, 714), (737, 759, 758, 736), (759, 781, 780, 758), (781, 803, 802, 780), (803, 825, 824, 802), (825, 847, 846, 824), (847, 869, 868, 846), (869, 891, 890, 868), (891, 913, 912, 890), (913, 196, 197, 912), (164, 716, 715, 165), (716, 738, 737, 715), (738, 760, 759, 737), (760, 782, 781, 759), (782, 804, 803, 781), (804, 826, 825, 803), (826, 848, 847, 825), (848, 870, 869, 847), (870, 892, 891, 869), (892, 914, 913, 891), (914, 195, 196, 913), (163, 717, 716, 164), (717, 739, 738, 716), (739, 761, 760, 738), (761, 783, 782, 760), (783, 805, 804, 782), (805, 827, 826, 804), (827, 849, 848, 826), (849, 871, 870, 848), (871, 893, 892, 870), (893, 915, 914, 892), (915, 194, 195, 914), (162, 718, 717, 163), (718, 740, 739, 717), (740, 762, 761, 739), (762, 784, 783, 761), (784, 806, 805, 783), (806, 828, 827, 805), (828, 850, 849, 827), (850, 872, 871, 849), (872, 894, 893, 871), (894, 916, 915, 893), (916, 193, 194, 915), (161, 719, 718, 162), (719, 741, 740, 718), (741, 763, 762, 740), (763, 785, 784, 762), (785, 807, 806, 784), (807, 829, 828, 806), (829, 851, 850, 828), (851, 873, 872, 850), (873, 895, 894, 872), (895, 917, 916, 894), (917, 192, 193, 916), (160, 720, 719, 161), (720, 742, 741, 719), (742, 764, 763, 741), (764, 786, 785, 763), (786, 808, 807, 785), (808, 830, 829, 807), (830, 852, 851, 829), (852, 874, 873, 851), (874, 896, 895, 873), (896, 918, 917, 895), (918, 191, 192, 917), (159, 721, 720, 160), (721, 743, 742, 720), (743, 765, 764, 742), (765, 787, 786, 764), (787, 809, 808, 786), (809, 831, 830, 808), (831, 853, 852, 830), (853, 875, 874, 852), (875, 897, 896, 874), (897, 919, 918, 896), (919, 190, 191, 918), (189, 694, 721, 159), (694, 54, 743, 721), (54, 690, 765, 743), (690, 55, 787, 765), (55, 691, 809, 787), (691, 56, 831, 809), (56, 695, 853, 831), (695, 692, 875, 853), (692, 57, 897, 875), (57, 693, 919, 897), (693, 221, 190, 919), (294, 296, 922, 933), (933, 922, 132, 943), (943, 132, 920, 953), (953, 920, 133, 963), (963, 133, 921, 973), (973, 921, 134, 983), (983, 134, 135, 993), (993, 135, 136, 1003), (1003, 136, 137, 1013), (1013, 137, 138, 1023), (1023, 138, 139, 1033), (1033, 139, 140, 1043), (1043, 140, 141, 1053), (1053, 141, 142, 1063), (1063, 142, 143, 1073), (1073, 143, 144, 1083), (1083, 144, 145, 1093), (1093, 145, 146, 1103), (1103, 146, 147, 1113), (1113, 147, 148, 1123), (1123, 148, 149, 1133), (1133, 149, 150, 926), (293, 294, 933, 934), (934, 933, 943, 944), (944, 943, 953, 954), (954, 953, 963, 964), (964, 963, 973, 974), (974, 973, 983, 984), (984, 983, 993, 994), (994, 993, 1003, 1004), (1004, 1003, 1013, 1014), (1014, 1013, 1023, 1024), (1024, 1023, 1033, 1034), (1034, 1033, 1043, 1044), (1044, 1043, 1053, 1054), (1054, 1053, 1063, 1064), (1064, 1063, 1073, 1074), (1074, 1073, 1083, 1084), (1084, 1083, 1093, 1094), (1094, 1093, 1103, 1104), (1104, 1103, 1113, 1114), (1114, 1113, 1123, 1124), (1124, 1123, 1133, 1134), (1134, 1133, 926, 924), (292, 293, 934, 935), (935, 934, 944, 945), (945, 944, 954, 955), (955, 954, 964, 965), (965, 964, 974, 975), (975, 974, 984, 985), (985, 984, 994, 995), (995, 994, 1004, 1005), (1005, 1004, 1014, 1015), (1015, 1014, 1024, 1025), (1025, 1024, 1034, 1035), (1035, 1034, 1044, 1045), (1045, 1044, 1054, 1055), (1055, 1054, 1064, 1065), (1065, 1064, 1074, 1075), (1075, 1074, 1084, 1085), (1085, 1084, 1094, 1095), (1095, 1094, 1104, 1105), (1105, 1104, 1114, 1115), (1115, 1114, 1124, 1125), (1125, 1124, 1134, 1135), (1135, 1134, 924, 928), (291, 292, 935, 936), (936, 935, 945, 946), (946, 945, 955, 956), (956, 955, 965, 966), (966, 965, 975, 976), (976, 975, 985, 986), (986, 985, 995, 996), (996, 995, 1005, 1006), (1006, 1005, 1015, 1016), (1016, 1015, 1025, 1026), (1026, 1025, 1035, 1036), (1036, 1035, 1045, 1046), (1046, 1045, 1055, 1056), (1056, 1055, 1065, 1066), (1066, 1065, 1075, 1076), (1076, 1075, 1085, 1086), (1086, 1085, 1095, 1096), (1096, 1095, 1105, 1106), (1106, 1105, 1115, 1116), (1116, 1115, 1125, 1126), (1126, 1125, 1135, 1136), (1136, 1135, 928, 932), (290, 291, 936, 937), (937, 936, 946, 947), (947, 946, 956, 957), (957, 956, 966, 967), (967, 966, 976, 977), (977, 976, 986, 987), (987, 986, 996, 997), (997, 996, 1006, 1007), (1007, 1006, 1016, 1017), (1017, 1016, 1026, 1027), (1027, 1026, 1036, 1037), (1037, 1036, 1046, 1047), (1047, 1046, 1056, 1057), (1057, 1056, 1066, 1067), (1067, 1066, 1076, 1077), (1077, 1076, 1086, 1087), (1087, 1086, 1096, 1097), (1097, 1096, 1106, 1107), (1107, 1106, 1116, 1117), (1117, 1116, 1126, 1127), (1127, 1126, 1136, 1137), (1137, 1136, 932, 923), (289, 290, 937, 938), (938, 937, 947, 948), (948, 947, 957, 958), (958, 957, 967, 968), (968, 967, 977, 978), (978, 977, 987, 988), (988, 987, 997, 998), (998, 997, 1007, 1008), (1008, 1007, 1017, 1018), (1018, 1017, 1027, 1028), (1028, 1027, 1037, 1038), (1038, 1037, 1047, 1048), (1048, 1047, 1057, 1058), (1058, 1057, 1067, 1068), (1068, 1067, 1077, 1078), (1078, 1077, 1087, 1088), (1088, 1087, 1097, 1098), (1098, 1097, 1107, 1108), (1108, 1107, 1117, 1118), (1118, 1117, 1127, 1128), (1128, 1127, 1137, 1138), (1138, 1137, 923, 930), (288, 289, 938, 939), (939, 938, 948, 949), (949, 948, 958, 959), (959, 958, 968, 969), (969, 968, 978, 979), (979, 978, 988, 989), (989, 988, 998, 999), (999, 998, 1008, 1009), (1009, 1008, 1018, 1019), (1019, 1018, 1028, 1029), (1029, 1028, 1038, 1039), (1039, 1038, 1048, 1049), (1049, 1048, 1058, 1059), (1059, 1058, 1068, 1069), (1069, 1068, 1078, 1079), (1079, 1078, 1088, 1089), (1089, 1088, 1098, 1099), (1099, 1098, 1108, 1109), (1109, 1108, 1118, 1119), (1119, 1118, 1128, 1129), (1129, 1128, 1138, 1139), (1139, 1138, 930, 927), (287, 288, 939, 940), (940, 939, 949, 950), (950, 949, 959, 960), (960, 959, 969, 970), (970, 969, 979, 980), (980, 979, 989, 990), (990, 989, 999, 1000), (1000, 999, 1009, 1010), (1010, 1009, 1019, 1020), (1020, 1019, 1029, 1030), (1030, 1029, 1039, 1040), (1040, 1039, 1049, 1050), (1050, 1049, 1059, 1060), (1060, 1059, 1069, 1070), (1070, 1069, 1079, 1080), (1080, 1079, 1089, 1090), (1090, 1089, 1099, 1100), (1100, 1099, 1109, 1110), (1110, 1109, 1119, 1120), (1120, 1119, 1129, 1130), (1130, 1129, 1139, 1140), (1140, 1139, 927, 931), (286, 287, 940, 941), (941, 940, 950, 951), (951, 950, 960, 961), (961, 960, 970, 971), (971, 970, 980, 981), (981, 980, 990, 991), (991, 990, 1000, 1001), (1001, 1000, 1010, 1011), (1011, 1010, 1020, 1021), (1021, 1020, 1030, 1031), (1031, 1030, 1040, 1041), (1041, 1040, 1050, 1051), (1051, 1050, 1060, 1061), (1061, 1060, 1070, 1071), (1071, 1070, 1080, 1081), (1081, 1080, 1090, 1091), (1091, 1090, 1100, 1101), (1101, 1100, 1110, 1111), (1111, 1110, 1120, 1121), (1121, 1120, 1130, 1131), (1131, 1130, 1140, 1141), (1141, 1140, 931, 925), (285, 286, 941, 942), (942, 941, 951, 952), (952, 951, 961, 962), (962, 961, 971, 972), (972, 971, 981, 982), (982, 981, 991, 992), (992, 991, 1001, 1002), (1002, 1001, 1011, 1012), (1012, 1011, 1021, 1022), (1022, 1021, 1031, 1032), (1032, 1031, 1041, 1042), (1042, 1041, 1051, 1052), (1052, 1051, 1061, 1062), (1062, 1061, 1071, 1072), (1072, 1071, 1081, 1082), (1082, 1081, 1091, 1092), (1092, 1091, 1101, 1102), (1102, 1101, 1111, 1112), (1112, 1111, 1121, 1122), (1122, 1121, 1131, 1132), (1132, 1131, 1141, 1142), (1142, 1141, 925, 929), (22, 285, 942, 21), (21, 942, 952, 20), (20, 952, 962, 19), (19, 962, 972, 18), (18, 972, 982, 17), (17, 982, 992, 16), (16, 992, 1002, 15), (15, 1002, 1012, 14), (14, 1012, 1022, 13), (13, 1022, 1032, 12), (12, 1032, 1042, 11), (11, 1042, 1052, 10), (10, 1052, 1062, 9), (9, 1062, 1072, 8), (8, 1072, 1082, 7), (7, 1082, 1092, 6), (6, 1092, 1102, 5), (5, 1102, 1112, 4), (4, 1112, 1122, 3), (3, 1122, 1132, 2), (2, 1132, 1142, 1), (1, 1142, 929, 0), (151, 1143, 1147, 0), (0, 1147, 1153, 1), (1, 1153, 1159, 2), (2, 1159, 1169, 3), (3, 1169, 1179, 4), (4, 1179, 1189, 5), (5, 1189, 1199, 6), (6, 1199, 1207, 7), (7, 1207, 1215, 8), (8, 1215, 1225, 9), (9, 1225, 1235, 10), (10, 1235, 1245, 11), (11, 1245, 1255, 12), (12, 1255, 1265, 13), (13, 1265, 1275, 14), (14, 1275, 1285, 15), (15, 1285, 1295, 16), (16, 1295, 1305, 17), (17, 1305, 1315, 18), (18, 1315, 1325, 19), (19, 1325, 1335, 20), (20, 1335, 1345, 21), (21, 1345, 284, 22), (1143, 152, 1154, 1147), (1147, 1154, 1153), (1153, 1154, 1160, 1159), (1159, 1160, 1170, 1169), (1169, 1170, 1180, 1179), (1179, 1180, 1190, 1189), (1189, 1190, 1200, 1199), (1199, 1200, 1208, 1207), (1207, 1208, 1216, 1215), (1215, 1216, 1226, 1225), (1225, 1226, 1236, 1235), (1235, 1236, 1246, 1245), (1245, 1246, 1256, 1255), (1255, 1256, 1266, 1265), (1265, 1266, 1276, 1275), (1275, 1276, 1286, 1285), (1285, 1286, 1296, 1295), (1295, 1296, 1306, 1305), (1305, 1306, 1316, 1315), (1315, 1316, 1326, 1325), (1325, 1326, 1336, 1335), (1335, 1336, 1346, 1345), (1345, 1346, 283, 284), (152, 153, 1148, 1154), (1154, 1148, 1161, 1160), (1160, 1161, 1171, 1170), (1170, 1171, 1181, 1180), (1180, 1181, 1191, 1190), (1190, 1191, 1201, 1200), (1200, 1201, 1209, 1208), (1208, 1209, 1217, 1216), (1216, 1217, 1227, 1226), (1226, 1227, 1237, 1236), (1236, 1237, 1247, 1246), (1246, 1247, 1257, 1256), (1256, 1257, 1267, 1266), (1266, 1267, 1277, 1276), (1276, 1277, 1287, 1286), (1286, 1287, 1297, 1296), (1296, 1297, 1307, 1306), (1306, 1307, 1317, 1316), (1316, 1317, 1327, 1326), (1326, 1327, 1337, 1336), (1336, 1337, 1347, 1346), (1346, 1347, 1146, 283), (153, 154, 1155, 1148), (1148, 1155, 1162, 1161), (1161, 1162, 1172, 1171), (1171, 1172, 1182, 1181), (1181, 1182, 1192, 1191), (1191, 1192, 1202, 1201), (1201, 1202, 1210, 1209), (1209, 1210, 1218, 1217), (1217, 1218, 1228, 1227), (1227, 1228, 1238, 1237), (1237, 1238, 1248, 1247), (1247, 1248, 1258, 1257), (1257, 1258, 1268, 1267), (1267, 1268, 1278, 1277), (1277, 1278, 1288, 1287), (1287, 1288, 1298, 1297), (1297, 1298, 1308, 1307), (1307, 1308, 1318, 1317), (1317, 1318, 1328, 1327), (1327, 1328, 1338, 1337), (1337, 1338, 1348, 1347), (1347, 1348, 282, 1146), (154, 155, 1149, 1155), (1155, 1149, 1163, 1162), (1162, 1163, 1173, 1172), (1172, 1173, 1183, 1182), (1182, 1183, 1193, 1192), (1192, 1193, 1203, 1202), (1202, 1203, 1211, 1210), (1210, 1211, 1219, 1218), (1218, 1219, 1229, 1228), (1228, 1229, 1239, 1238), (1238, 1239, 1249, 1248), (1248, 1249, 1259, 1258), (1258, 1259, 1269, 1268), (1268, 1269, 1279, 1278), (1278, 1279, 1289, 1288), (1288, 1289, 1299, 1298), (1298, 1299, 1309, 1308), (1308, 1309, 1319, 1318), (1318, 1319, 1329, 1328), (1328, 1329, 1339, 1338), (1338, 1339, 1349, 1348), (1348, 1349, 1145, 282), (155, 156, 1156, 1149), (1149, 1156, 1164, 1163), (1163, 1164, 1174, 1173), (1173, 1174, 1184, 1183), (1183, 1184, 1194, 1193), (1193, 1194, 1204, 1203), (1203, 1204, 1212, 1211), (1211, 1212, 1220, 1219), (1219, 1220, 1230, 1229), (1229, 1230, 1240, 1239), (1239, 1240, 1250, 1249), (1249, 1250, 1260, 1259), (1259, 1260, 1270, 1269), (1269, 1270, 1280, 1279), (1279, 1280, 1290, 1289), (1289, 1290, 1300, 1299), (1299, 1300, 1310, 1309), (1309, 1310, 1320, 1319), (1319, 1320, 1330, 1329), (1329, 1330, 1340, 1339), (1339, 1340, 1350, 1349), (1349, 1350, 281, 1145), (156, 157, 1150, 1156), (1156, 1150, 1165, 1164), (1164, 1165, 1175, 1174), (1174, 1175, 1185, 1184), (1184, 1185, 1195, 1194), (1194, 1195, 1213, 1204), (1204, 1213, 1212), (1212, 1213, 1221, 1220), (1220, 1221, 1231, 1230), (1230, 1231, 1241, 1240), (1240, 1241, 1251, 1250), (1250, 1251, 1261, 1260), (1260, 1261, 1271, 1270), (1270, 1271, 1281, 1280), (1280, 1281, 1291, 1290), (1290, 1291, 1301, 1300), (1300, 1301, 1311, 1310), (1310, 1311, 1321, 1320), (1320, 1321, 1331, 1330), (1330, 1331, 1341, 1340), (1340, 1341, 1351, 1350), (1350, 1351, 1144, 281), (157, 158, 1157, 1150), (1150, 1157, 1166, 1165), (1165, 1166, 1176, 1175), (1175, 1176, 1186, 1185), (1185, 1186, 1196, 1195), (1195, 1196, 1214, 1213), (1213, 1214, 1222, 1221), (1221, 1222, 1232, 1231), (1231, 1232, 1242, 1241), (1241, 1242, 1252, 1251), (1251, 1252, 1262, 1261), (1261, 1262, 1272, 1271), (1271, 1272, 1282, 1281), (1281, 1282, 1292, 1291), (1291, 1292, 1302, 1301), (1301, 1302, 1312, 1311), (1311, 1312, 1322, 1321), (1321, 1322, 1332, 1331), (1331, 1332, 1342, 1341), (1341, 1342, 1352, 1351), (1351, 1352, 280, 1144), (158, 53, 1151, 1157), (1157, 1151, 1167, 1166), (1166, 1167, 1177, 1176), (1176, 1177, 1187, 1186), (1186, 1187, 1197, 1196), (1196, 1197, 1205, 1214), (1214, 1205, 1223, 1222), (1222, 1223, 1233, 1232), (1232, 1233, 1243, 1242), (1242, 1243, 1253, 1252), (1252, 1253, 1263, 1262), (1262, 1263, 1273, 1272), (1272, 1273, 1283, 1282), (1282, 1283, 1293, 1292), (1292, 1293, 1303, 1302), (1302, 1303, 1313, 1312), (1312, 1313, 1323, 1322), (1322, 1323, 1333, 1332), (1332, 1333, 1343, 1342), (1342, 1343, 1353, 1352), (1352, 1353, 279, 280), (53, 51, 1152, 1151), (1151, 1152, 1158), (1151, 1158, 1168, 1167), (1167, 1168, 1178, 1177), (1177, 1178, 1188, 1187), (1187, 1188, 1198, 1197), (1197, 1198, 1206, 1205), (1205, 1206, 1224, 1223), (1223, 1224, 1234, 1233), (1233, 1234, 1244, 1243), (1243, 1244, 1254, 1253), (1253, 1254, 1264, 1263), (1263, 1264, 1274, 1273), (1273, 1274, 1284, 1283), (1283, 1284, 1294, 1293), (1293, 1294, 1304, 1303), (1303, 1304, 1314, 1313), (1313, 1314, 1324, 1323), (1323, 1324, 1334, 1333), (1333, 1334, 1344, 1343), (1343, 1344, 1354, 1353), (1353, 1354, 278, 279), (51, 50, 49, 1152), (1152, 49, 1158), (1158, 49, 48, 1168), (1168, 48, 47, 1178), (1178, 47, 46, 1188), (1188, 46, 45, 1198), (1198, 45, 44, 1206), (1206, 44, 43, 1224), (1224, 43, 42, 1234), (1234, 42, 41, 1244), (1244, 41, 1254), (1254, 41, 40, 1264), (1264, 40, 39, 1274), (1274, 39, 38, 1284), (1284, 38, 37, 1294), (1294, 37, 36, 1304), (1304, 36, 1314), (1314, 36, 35, 1324), (1324, 35, 34, 1334), (1334, 34, 33, 1344), (1344, 33, 1354), (1354, 33, 278), (180, 1603, 1596, 1607, 1594, 1605, 1601, 1612, 1598, 1609, 1602, 1613, 1593, 1604, 1600, 1611, 1597, 1608, 1595, 1606, 1599, 1610, 33, 34, 179), (179, 34, 35, 178), (178, 35, 177), (177, 35, 36, 176), (176, 36, 175), (175, 36, 174), (174, 36, 37, 173), (173, 37, 38, 172), (172, 38, 39, 171), (171, 39, 40, 170), (170, 40, 41, 169), (169, 41, 42, 168), (168, 42, 43, 167), (167, 43, 44, 166), (166, 44, 45, 165), (165, 45, 46, 164), (164, 46, 47, 163), (163, 47, 48, 162), (162, 48, 49, 161), (161, 49, 50, 160), (160, 50, 51, 159), (159, 51, 53, 189), (150, 151, 0, 929, 925, 931, 927, 930, 923, 932, 928, 924, 926), (66, 67, 68, 303, 299, 301, 297, 302, 305, 298, 306, 300, 304, 223, 251), (262, 1365, 243, 242), (1365, 1375, 244, 243), (1375, 1385, 245, 244), (1385, 1395, 246, 245), (1395, 1405, 247, 246), (1405, 1415, 248, 247), (1415, 1358, 249, 248), (261, 1366, 1365, 262), (1366, 1376, 1375, 1365), (1376, 1386, 1385, 1375), (1386, 1396, 1395, 1385), (1396, 1406, 1405, 1395), (1406, 1416, 1415, 1405), (1416, 1356, 1358, 1415), (260, 1367, 1366, 261), (1367, 1377, 1376, 1366), (1377, 1387, 1386, 1376), (1387, 1397, 1396, 1386), (1397, 1407, 1406, 1396), (1407, 1417, 1416, 1406), (1417, 1363, 1356, 1416), (259, 1368, 1367, 260), (1368, 1378, 1377, 1367), (1378, 1388, 1387, 1377), (1388, 1398, 1397, 1387), (1398, 1408, 1407, 1397), (1408, 1418, 1417, 1407), (1418, 1360, 1363, 1417), (258, 1369, 1368, 259), (1369, 1379, 1378, 1368), (1379, 1389, 1388, 1378), (1389, 1399, 1398, 1388), (1399, 1409, 1408, 1398), (1409, 1419, 1418, 1408), (1419, 1364, 1360, 1418), (257, 1370, 1369, 258), (1370, 1380, 1379, 1369), (1380, 1390, 1389, 1379), (1390, 1400, 1399, 1389), (1400, 1410, 1409, 1399), (1410, 1420, 1419, 1409), (1420, 1355, 1364, 1419), (256, 1371, 1370, 257), (1371, 1381, 1380, 1370), (1381, 1391, 1390, 1380), (1391, 1401, 1400, 1390), (1401, 1411, 1410, 1400), (1411, 1421, 1420, 1410), (1421, 1362, 1355, 1420), (255, 1372, 1371, 256), (1372, 1382, 1381, 1371), (1382, 1392, 1391, 1381), (1392, 1402, 1401, 1391), (1402, 1412, 1411, 1401), (1412, 1422, 1421, 1411), (1422, 1359, 1362, 1421), (254, 1373, 1372, 255), (1373, 1383, 1382, 1372), (1383, 1393, 1392, 1382), (1393, 1403, 1402, 1392), (1403, 1413, 1412, 1402), (1413, 1423, 1422, 1412), (1423, 1357, 1359, 1422), (253, 1374, 1373, 254), (1374, 1384, 1383, 1373), (1384, 1394, 1393, 1383), (1394, 1404, 1403, 1393), (1404, 1414, 1413, 1403), (1414, 1424, 1423, 1413), (1424, 1361, 1357, 1423), (295, 86, 1374, 253), (86, 87, 1384, 1374), (87, 88, 1394, 1384), (88, 1404, 1394), (88, 89, 1414, 1404), (89, 90, 1424, 1414), (90, 91, 1361, 1424), (222, 220, 1425, 102), (220, 219, 1436, 1425), (219, 218, 1447, 1436), (218, 217, 1458, 1447), (217, 216, 1469, 1458), (216, 215, 1480, 1469), (215, 214, 1491, 1480), (214, 213, 1502, 1491), (213, 212, 491, 1502), (102, 1425, 1426, 101), (1425, 1436, 1437, 1426), (1436, 1447, 1448, 1437), (1447, 1458, 1459, 1448), (1458, 1469, 1470, 1459), (1469, 1480, 1481, 1470), (1480, 1491, 1492, 1481), (1491, 1502, 1503, 1492), (1502, 491, 269, 1503), (101, 1426, 1427, 100), (1426, 1437, 1438, 1427), (1437, 1448, 1449, 1438), (1448, 1459, 1460, 1449), (1459, 1470, 1471, 1460), (1470, 1481, 1482, 1471), (1481, 1492, 1493, 1482), (1492, 1503, 1504, 1493), (1503, 269, 490, 1504), (100, 1427, 1428, 99), (1427, 1438, 1439, 1428), (1438, 1449, 1450, 1439), (1449, 1460, 1461, 1450), (1460, 1471, 1472, 1461), (1471, 1482, 1483, 1472), (1482, 1493, 1494, 1483), (1493, 1504, 1505, 1494), (1504, 490, 268, 1505), (99, 1428, 1429, 98), (1428, 1439, 1440, 1429), (1439, 1450, 1451, 1440), (1450, 1461, 1462, 1451), (1461, 1472, 1473, 1462), (1472, 1483, 1484, 1473), (1483, 1494, 1495, 1484), (1494, 1505, 1506, 1495), (1505, 268, 489, 1506), (98, 1429, 1430, 97), (1429, 1440, 1441, 1430), (1440, 1451, 1452, 1441), (1451, 1462, 1463, 1452), (1462, 1473, 1474, 1463), (1473, 1484, 1485, 1474), (1484, 1495, 1496, 1485), (1495, 1506, 1507, 1496), (1506, 489, 1507), (97, 1430, 1431, 96), (1430, 1441, 1442, 1431), (1441, 1452, 1453, 1442), (1452, 1463, 1464, 1453), (1463, 1474, 1475, 1464), (1474, 1485, 1486, 1475), (1485, 1496, 1497, 1486), (1496, 1507, 1508, 1497), (1507, 489, 267, 1508), (96, 1431, 1432, 95), (1431, 1442, 1443, 1432), (1442, 1453, 1454, 1443), (1453, 1464, 1465, 1454), (1464, 1475, 1476, 1465), (1475, 1486, 1487, 1476), (1486, 1497, 1498, 1487), (1497, 1508, 1509, 1498), (1508, 267, 266, 1509), (95, 1432, 1433, 94), (1432, 1443, 1444, 1433), (1443, 1454, 1455, 1444), (1454, 1465, 1466, 1455), (1465, 1476, 1477, 1466), (1476, 1487, 1488, 1477), (1487, 1498, 1499, 1488), (1498, 1509, 1510, 1499), (1509, 266, 265, 1510), (94, 1433, 1434, 93), (1433, 1444, 1445, 1434), (1444, 1455, 1456, 1445), (1455, 1466, 1467, 1456), (1466, 1477, 1478, 1467), (1477, 1488, 1489, 1478), (1488, 1499, 1500, 1489), (1499, 1510, 1511, 1500), (1510, 265, 264, 1511), (93, 1434, 1435, 92), (1434, 1445, 1446, 1435), (1445, 1456, 1457, 1446), (1456, 1467, 1468, 1457), (1467, 1478, 1479, 1468), (1478, 1489, 1490, 1479), (1489, 1500, 1501, 1490), (1500, 1511, 1512, 1501), (1511, 264, 263, 1512), (92, 1435, 250, 252), (1435, 1446, 249, 250), (1446, 1457, 248, 249), (1457, 1468, 247, 248), (1468, 1479, 246, 247), (1479, 1490, 245, 246), (1490, 1501, 244, 245), (1501, 1512, 243, 244), (1512, 263, 242, 243), (249, 1358, 1356, 1363, 1360, 1364, 1355, 1362, 1359, 1357, 1361, 91, 252, 250), (112, 188, 1513), (188, 187, 1523, 1513), (187, 186, 1533, 1523), (186, 185, 1543, 1533), (185, 184, 1553, 1543), (184, 183, 1563, 1553), (183, 182, 1573, 1563), (182, 181, 1583, 1573), (181, 180, 277, 1583), (112, 1513, 1514, 111), (1513, 1523, 1524, 1514), (1523, 1533, 1534, 1524), (1533, 1543, 1544, 1534), (1543, 1553, 1554, 1544), (1553, 1563, 1564, 1554), (1563, 1573, 1574, 1564), (1573, 1583, 1584, 1574), (1583, 277, 276, 1584), (111, 1514, 1515, 110), (1514, 1524, 1525, 1515), (1524, 1534, 1535, 1525), (1534, 1544, 1545, 1535), (1544, 1554, 1555, 1545), (1554, 1564, 1565, 1555), (1564, 1574, 1575, 1565), (1574, 1584, 1585, 1575), (1584, 276, 275, 1585), (110, 1515, 1516, 109), (1515, 1525, 1526, 1516), (1525, 1535, 1536, 1526), (1535, 1545, 1546, 1536), (1545, 1555, 1556, 1546), (1555, 1565, 1566, 1556), (1565, 1575, 1576, 1566), (1575, 1585, 1586, 1576), (1585, 275, 274, 1586), (109, 1516, 1517, 108), (1516, 1526, 1527, 1517), (1526, 1536, 1537, 1527), (1536, 1546, 1547, 1537), (1546, 1556, 1557, 1547), (1556, 1566, 1567, 1557), (1566, 1576, 1577, 1567), (1576, 1586, 1587, 1577), (1586, 274, 697, 1587), (108, 1517, 1518, 107), (1517, 1527, 1528, 1518), (1527, 1537, 1538, 1528), (1537, 1547, 1548, 1538), (1547, 1557, 1558, 1548), (1557, 1567, 1568, 1558), (1567, 1577, 1578, 1568), (1577, 1587, 1588, 1578), (1587, 697, 273, 1588), (107, 1518, 1519, 106), (1518, 1528, 1529, 1519), (1528, 1538, 1539, 1529), (1538, 1548, 1549, 1539), (1548, 1558, 1559, 1549), (1558, 1568, 1569, 1559), (1568, 1578, 1579, 1569), (1578, 1588, 1589, 1579), (1588, 273, 696, 1589), (106, 1519, 1520, 105), (1519, 1529, 1530, 1520), (1529, 1539, 1540, 1530), (1539, 1549, 1550, 1540), (1549, 1559, 1560, 1550), (1559, 1569, 1570, 1560), (1569, 1579, 1580, 1570), (1579, 1589, 1590, 1580), (1589, 696, 272, 1590), (105, 1520, 1521, 104), (1520, 1530, 1531, 1521), (1530, 1540, 1541, 1531), (1540, 1550, 1551, 1541), (1550, 1560, 1561, 1551), (1560, 1570, 1571, 1561), (1570, 1580, 1581, 1571), (1580, 1590, 1591, 1581), (1590, 272, 271, 1591), (104, 1521, 1522, 103), (1521, 1531, 1532, 1522), (1531, 1541, 1542, 1532), (1541, 1551, 1552, 1542), (1551, 1561, 1562, 1552), (1561, 1571, 1572, 1562), (1571, 1581, 1582, 1572), (1581, 1591, 1592, 1582), (1591, 271, 270, 1592), (103, 1522, 220, 222), (1522, 1532, 219, 220), (1532, 1542, 218, 219), (1542, 1552, 217, 218), (1552, 1562, 216, 217), (1562, 1572, 215, 216), (1572, 1582, 214, 215), (1582, 1592, 213, 214), (1592, 270, 212, 213), (1616, 113, 1619, 112), (113, 114, 1650, 1619), (114, 1615, 1650), (112, 1619, 1620, 188), (1619, 1650, 1651, 1620), (1650, 1615, 1651), (188, 1620, 1621, 187), (1620, 1651, 1652, 1621), (1651, 1615, 1652), (187, 1621, 1622, 186), (1621, 1652, 1653, 1622), (1652, 1615, 1653), (186, 1622, 1623, 185), (1622, 1653, 1654, 1623), (1653, 1615, 1654), (185, 1623, 1624, 184), (1623, 1654, 1655, 1624), (1654, 1615, 1655), (184, 1624, 1625, 183), (1624, 1655, 1656, 1625), (1655, 1615, 1617, 1656), (183, 1625, 1626, 182), (1625, 1656, 1657, 1626), (1656, 1617, 1657), (182, 1626, 1627, 181), (1626, 1657, 1658, 1627), (1657, 1617, 1658), (181, 1627, 1628, 180), (1627, 1658, 1659, 1628), (1658, 1617, 1659), (180, 1628, 1629, 1603), (1628, 1659, 1660, 1629), (1659, 1617, 1660), (1603, 1629, 1630, 1596), (1629, 1660, 1661, 1630), (1660, 1617, 1661), (1596, 1630, 1631, 1607), (1630, 1661, 1662, 1631), (1661, 1617, 1662), (1607, 1631, 1632, 1594), (1631, 1662, 1663, 1632), (1662, 1617, 1663), (1594, 1632, 1633, 1605), (1632, 1663, 1664, 1633), (1663, 1617, 1664), (1605, 1633, 1634, 1601), (1633, 1664, 1665, 1634), (1664, 1617, 1665), (1601, 1634, 1635, 1612), (1634, 1665, 1666, 1635), (1665, 1617, 1618, 1666), (1612, 1635, 1636, 1598), (1635, 1666, 1667, 1636), (1666, 1618, 1667), (1598, 1636, 1637, 1609), (1636, 1667, 1668, 1637), (1667, 1618, 1668), (1609, 1637, 1638, 1602), (1637, 1668, 1669, 1638), (1668, 1618, 1669), (1602, 1638, 1639, 1613), (1638, 1669, 1670, 1639), (1669, 1618, 1670), (1613, 1639, 1640, 1593), (1639, 1670, 1671, 1640), (1670, 1618, 1671), (1593, 1640, 1641, 1604), (1640, 1671, 1672, 1641), (1671, 1618, 1672), (1604, 1641, 1642, 1600), (1641, 1672, 1673, 1642), (1672, 1618, 1673), (1600, 1642, 1643, 1611), (1642, 1673, 1674, 1643), (1673, 1618, 1674), (1611, 1643, 1644, 1597), (1643, 1674, 1675, 1644), (1674, 1618, 1675), (1597, 1644, 1645, 1608), (1644, 1675, 1676, 1645), (1675, 1618, 1676), (1608, 1645, 1646, 1595), (1645, 1676, 1677, 1646), (1676, 1618, 1677), (1595, 1646, 1647, 1606), (1646, 1677, 1678, 1647), (1677, 1618, 1678), (1606, 1647, 1648, 1599), (1647, 1678, 1679, 1648), (1678, 1618, 1679), (1599, 1648, 1649, 1610), (1648, 1679, 1680, 1649), (1679, 1618, 1680), (1610, 1649, 1614, 1765, 33), (1649, 1680, 32, 1763, 1614), (1680, 1618, 1767, 1762, 32), (294, 1692, 131, 296), (1692, 1702, 130, 131), (1702, 1712, 129, 130), (1712, 1722, 1691, 129), (1722, 1732, 128, 1691), (1732, 1742, 127, 128), (1742, 1752, 126, 127), (1752, 1685, 125, 126), (293, 1693, 1692, 294), (1693, 1703, 1702, 1692), (1703, 1713, 1712, 1702), (1713, 1723, 1722, 1712), (1723, 1733, 1732, 1722), (1733, 1743, 1742, 1732), (1743, 1753, 1752, 1742), (1753, 1682, 1685, 1752), (292, 1694, 1693, 293), (1694, 1704, 1703, 1693), (1704, 1714, 1713, 1703), (1714, 1724, 1723, 1713), (1724, 1734, 1733, 1723), (1734, 1744, 1743, 1733), (1744, 1754, 1753, 1743), (1754, 1686, 1682, 1753), (291, 1695, 1694, 292), (1695, 1705, 1704, 1694), (1705, 1715, 1714, 1704), (1715, 1725, 1724, 1714), (1725, 1735, 1734, 1724), (1735, 1745, 1744, 1734), (1745, 1755, 1754, 1744), (1755, 1689, 1686, 1754), (290, 1696, 1695, 291), (1696, 1706, 1705, 1695), (1706, 1716, 1715, 1705), (1716, 1726, 1725, 1715), (1726, 1736, 1735, 1725), (1736, 1746, 1745, 1735), (1746, 1756, 1755, 1745), (1756, 1683, 1689, 1755), (289, 1697, 1696, 290), (1697, 1707, 1706, 1696), (1707, 1717, 1716, 1706), (1717, 1727, 1726, 1716), (1727, 1737, 1736, 1726), (1737, 1747, 1746, 1736), (1747, 1757, 1756, 1746), (1757, 1688, 1683, 1756), (288, 1698, 1697, 289), (1698, 1708, 1707, 1697), (1708, 1718, 1717, 1707), (1718, 1728, 1727, 1717), (1728, 1738, 1737, 1727), (1738, 1748, 1747, 1737), (1748, 1758, 1757, 1747), (1758, 1681, 1688, 1757), (287, 1699, 1698, 288), (1699, 1709, 1708, 1698), (1709, 1719, 1718, 1708), (1719, 1729, 1728, 1718), (1729, 1739, 1738, 1728), (1739, 1749, 1748, 1738), (1749, 1759, 1758, 1748), (1759, 1687, 1681, 1758), (286, 1700, 1699, 287), (1700, 1710, 1709, 1699), (1710, 1720, 1719, 1709), (1720, 1730, 1729, 1719), (1730, 1740, 1739, 1729), (1740, 1750, 1749, 1739), (1750, 1760, 1759, 1749), (1760, 1684, 1687, 1759), (285, 1701, 1700, 286), (1701, 1711, 1710, 1700), (1711, 1721, 1720, 1710), (1721, 1731, 1730, 1720), (1731, 1741, 1740, 1730), (1741, 1751, 1750, 1740), (1751, 1761, 1760, 1750), (1761, 1690, 1684, 1760), (22, 23, 1701, 285), (23, 24, 1711, 1701), (24, 25, 1721, 1711), (25, 26, 1731, 1721), (26, 27, 1741, 1731), (27, 28, 1751, 1741), (28, 29, 1761, 1751), (29, 30, 1690, 1761), (31, 125, 1685, 1682, 1686, 1689, 1683, 1688, 1681, 1687, 1684, 1690, 30), (52, 1768, 1764, 1766, 1618, 1617, 1615), (30, 1769, 124, 31), (1769, 1779, 123, 124), (1779, 1789, 122, 123), (1789, 1799, 121, 122), (1799, 1809, 120, 121), (1809, 1819, 119, 120), (1819, 1829, 118, 119), (1829, 1839, 117, 118), (1839, 1849, 116, 117), (1849, 1859, 115, 116), (1859, 1768, 52, 115), (29, 1770, 1769, 30), (1770, 1780, 1779, 1769), (1780, 1790, 1789, 1779), (1790, 1800, 1799, 1789), (1800, 1810, 1809, 1799), (1810, 1820, 1819, 1809), (1820, 1830, 1829, 1819), (1830, 1840, 1839, 1829), (1840, 1850, 1849, 1839), (1850, 1860, 1859, 1849), (1860, 1764, 1768, 1859), (29, 1771, 1770), (1771, 1781, 1780, 1770), (1781, 1791, 1790, 1780), (1791, 1801, 1800, 1790), (1801, 1811, 1810, 1800), (1811, 1821, 1820, 1810), (1821, 1831, 1830, 1820), (1831, 1841, 1840, 1830), (1841, 1851, 1850, 1840), (1851, 1861, 1860, 1850), (1861, 1766, 1764, 1860), (28, 1772, 1771, 29), (1772, 1782, 1781, 1771), (1782, 1792, 1791, 1781), (1792, 1802, 1801, 1791), (1802, 1812, 1811, 1801), (1812, 1822, 1821, 1811), (1822, 1832, 1831, 1821), (1832, 1842, 1841, 1831), (1842, 1852, 1851, 1841), (1852, 1862, 1861, 1851), (1862, 1618, 1766, 1861), (27, 1773, 1772, 28), (1773, 1783, 1782, 1772), (1783, 1793, 1792, 1782), (1793, 1803, 1802, 1792), (1803, 1813, 1812, 1802), (1813, 1823, 1822, 1812), (1823, 1833, 1832, 1822), (1833, 1843, 1842, 1832), (1843, 1853, 1852, 1842), (1853, 1863, 1862, 1852), (1863, 1767, 1618, 1862), (26, 1774, 1773, 27), (1774, 1784, 1783, 1773), (1784, 1794, 1793, 1783), (1794, 1804, 1803, 1793), (1804, 1814, 1813, 1803), (1814, 1824, 1823, 1813), (1824, 1834, 1833, 1823), (1834, 1844, 1843, 1833), (1844, 1854, 1853, 1843), (1854, 1864, 1863, 1853), (1864, 1762, 1767, 1863), (25, 1775, 1774, 26), (1775, 1785, 1784, 1774), (1785, 1795, 1794, 1784), (1795, 1805, 1804, 1794), (1805, 1815, 1814, 1804), (1815, 1825, 1824, 1814), (1825, 1835, 1834, 1824), (1835, 1845, 1844, 1834), (1845, 1855, 1854, 1844), (1855, 1865, 1864, 1854), (1865, 32, 1762, 1864), (24, 1776, 1775, 25), (1776, 1786, 1785, 1775), (1786, 1796, 1795, 1785), (1796, 1806, 1805, 1795), (1806, 1816, 1815, 1805), (1816, 1826, 1825, 1815), (1826, 1836, 1835, 1825), (1836, 1846, 1845, 1835), (1846, 1856, 1855, 1845), (1856, 1866, 1865, 1855), (1866, 1763, 32, 1865), (23, 1777, 1776, 24), (1777, 1787, 1786, 1776), (1787, 1797, 1796, 1786), (1797, 1807, 1806, 1796), (1807, 1817, 1816, 1806), (1817, 1827, 1826, 1816), (1827, 1837, 1836, 1826), (1837, 1847, 1846, 1836), (1847, 1857, 1856, 1846), (1857, 1867, 1866, 1856), (1867, 1614, 1763, 1866), (23, 1778, 1777), (1778, 1788, 1787, 1777), (1788, 1798, 1797, 1787), (1798, 1808, 1807, 1797), (1808, 1818, 1817, 1807), (1818, 1828, 1827, 1817), (1828, 1838, 1837, 1827), (1838, 1848, 1847, 1837), (1848, 1858, 1857, 1847), (1858, 1868, 1867, 1857), (1868, 1765, 1614, 1867), (22, 284, 1778, 23), (284, 283, 1788, 1778), (283, 1146, 1798, 1788), (1146, 282, 1808, 1798), (282, 1145, 1818, 1808), (1145, 281, 1828, 1818), (281, 1144, 1838, 1828), (1144, 280, 1848, 1838), (280, 279, 1858, 1848), (279, 278, 1868, 1858), (278, 33, 1765, 1868)])
me_nurbscurve_007.use_remesh_fix_poles = True
me_nurbscurve_007.use_remesh_preserve_attributes = False
me_nurbscurve_007.update()

# ---- curves / text
cu_nurbscurve_002 = bpy.data.curves.new('NurbsCurve.002', 'CURVE')
cu_nurbscurve_002.dimensions = '3D'
cu_nurbscurve_002.use_path = True
cu_nurbscurve_002.fill_mode = 'FULL'

# ---- objects
ob_hull = bpy.data.objects.new('hull', me_cube)
ob_light = bpy.data.objects.new('Light', light_light)
ob_camera = bpy.data.objects.new('Camera', cam_camera)
ob_frront_ref = bpy.data.objects.new('frront_ref', None)
ob_top_curve = bpy.data.objects.new('top_curve', cu_nurbscurve_002)
ob_top_ref = bpy.data.objects.new('top_ref', None)
ob_side_ref = bpy.data.objects.new('side_ref', None)
ob_front_curve_004 = bpy.data.objects.new('front_curve.004', me_nurbscurve_007)

# ---- transforms, parenting, visibility, modifiers, constraints
ob_hull.location = (0.0, 0.0, 3.375)
ob_hull.scale = (5.48, 62.4, 1.0)
ob_hull.lock_rotations_4d = False
ob_hull.empty_display_type = 'ARROWS'
ob_hull.lineart.crease_threshold = 0.0
ob_light.location = (4.076, 1.005, 5.904)
ob_light.rotation_euler = (0.6503, 0.05522, 1.866)
ob_light.lock_rotations_4d = False
ob_light.empty_display_type = 'ARROWS'
ob_light.color = (0.0, 0.0, 0.0, 0.0)
ob_light.lineart.crease_threshold = 0.0
ob_camera.location = (7.359, -6.926, 4.958)
ob_camera.rotation_euler = (1.109, 0.0, 0.8149)
ob_camera.lock_rotations_4d = False
ob_camera.empty_display_type = 'ARROWS'
ob_camera.color = (0.0, 0.0, 0.0, 0.0)
ob_camera.display_type = 'WIRE'
ob_camera.lineart.crease_threshold = 0.0
ob_frront_ref.location = (35.62, 0.0, -16.86)
ob_frront_ref.rotation_euler = (1.571, -0.0, 3.142)
ob_frront_ref.scale = (18.05, 18.05, 18.05)
ob_frront_ref.empty_display_type = 'IMAGE'
ob_frront_ref.empty_display_size = 5.0
ob_frront_ref.show_empty_image_perspective = False
ob_frront_ref.use_empty_image_alpha = True
ob_frront_ref.color = (1.0, 1.0, 1.0, 0.2414)
ob_top_curve.location = (5.288, 0.2908, 4.142)
ob_top_curve.rotation_euler = (1.571, -0.0, 1.571)
ob_top_ref.location = (8.994, -0.2908, 0.0)
ob_top_ref.rotation_euler = (0.0, 3.258e-07, 4.712)
ob_top_ref.scale = (18.05, 18.05, 18.05)
ob_top_ref.empty_display_type = 'IMAGE'
ob_top_ref.empty_display_size = 5.0
ob_top_ref.show_empty_image_perspective = False
ob_top_ref.use_empty_image_alpha = True
ob_top_ref.color = (1.0, 1.0, 1.0, 0.2414)
ob_side_ref.location = (0.0, -1.464e-06, -17.23)
ob_side_ref.rotation_euler = (1.571, 0.0, 4.712)
ob_side_ref.scale = (18.05, 18.05, 18.05)
ob_side_ref.empty_display_type = 'IMAGE'
ob_side_ref.empty_display_size = 5.0
ob_side_ref.show_empty_image_perspective = False
ob_side_ref.use_empty_image_alpha = True
ob_side_ref.color = (1.0, 1.0, 1.0, 0.2414)
ob_front_curve_004.location = (0.0, -17.27, -3.515)
ob_front_curve_004.scale = (1.005, 1.005, 1.005)
_vg = ob_front_curve_004.vertex_groups.new(name='Group')
_vg = ob_front_curve_004.vertex_groups.new(name='Group.001')
_vg = ob_front_curve_004.vertex_groups.new(name='Group.002')
_vg = ob_front_curve_004.vertex_groups.new(name='Group.003')
_vg = ob_front_curve_004.vertex_groups.new(name='Group.004')
_vg = ob_front_curve_004.vertex_groups.new(name='Group.005')
_m = ob_front_curve_004.modifiers.new('Mirror', 'MIRROR')
_m.use_clip = True

# ---- collection membership
col_collection.objects.link(ob_hull)
col_collection.objects.link(ob_light)
col_collection.objects.link(ob_camera)
col_collection.objects.link(ob_frront_ref)
col_collection.objects.link(ob_top_curve)
col_collection.objects.link(ob_top_ref)
col_collection.objects.link(ob_side_ref)
col_collection.objects.link(ob_front_curve_004)

# ---- scene / render settings (as saved in the file)
scene.camera = ob_camera
scene.frame_start = 1; scene.frame_end = 250; scene.frame_set(1)
scene.render.engine = 'BLENDER_EEVEE_NEXT'
scene.cycles.use_denoising = False
scene.cycles.samples = 128
scene.cycles.sampling_pattern = 'TABULATED_SOBOL'
scene.cycles.use_adaptive_sampling = False
scene.cycles.use_light_tree = False
scene.view_settings.view_transform = 'Filmic'
bpy.context.view_layer.update()
